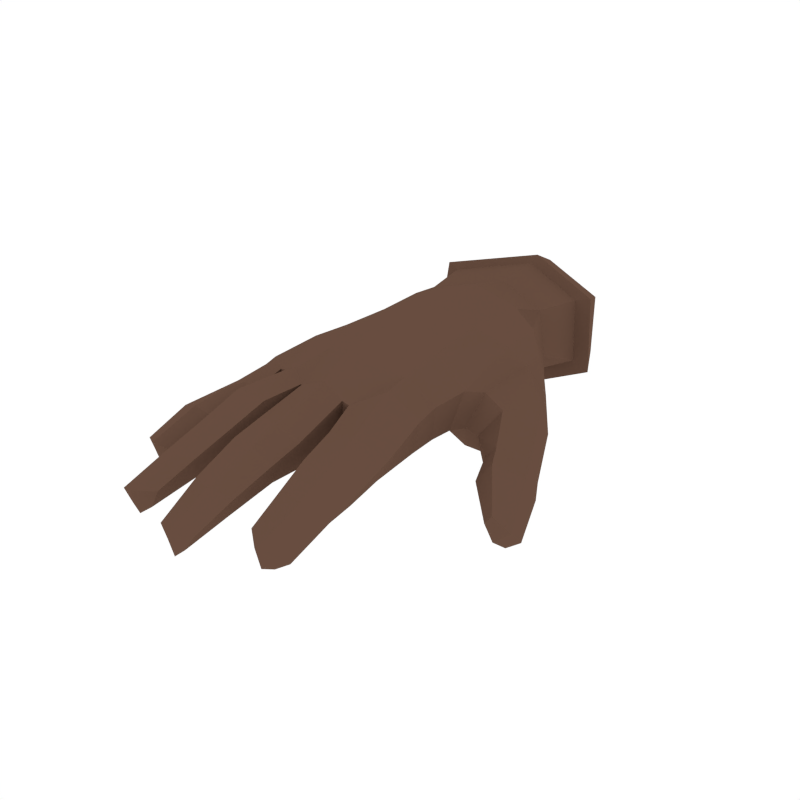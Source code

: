 # Source: Glove.blend  (saved by Blender 2.79.0; exported with 4.5.12 LTS)
import bpy
from mathutils import Matrix  # noqa: F401  (used for matrix-valued properties, if any)

bpy.ops.wm.read_factory_settings(use_empty=True)
scene = bpy.context.scene
scene.name = 'Scene'

# ---- collections
col_collection_1 = bpy.data.collections.new('Collection 1'); scene.collection.children.link(col_collection_1)

# ---- materials (node trees are filled in below, after node groups)
mat_brown = bpy.data.materials.new('Brown')
mat_brown.alpha_threshold = 0.0
mat_brown.diffuse_color = (0.1376, 0.07494, 0.05109, 1.0)
mat_brown.roughness = 0.5

# ---- material node trees

# ---- world
world_world = bpy.data.worlds.new('World'); scene.world = world_world
world_world.color = (1.0, 1.0, 1.0)
world_world.use_sun_shadow = False
world_world.sun_shadow_jitter_overblur = 0.0
world_world.cycles.sampling_method = 'NONE'
world_world.cycles.sample_map_resolution = 256

# ---- meshes
me_ncl1_29_000 = bpy.data.meshes.new('_ncl1_29.000')
me_ncl1_29_000.from_pydata([(0.06404, 0.1364, 0.1562), (-0.05729, -0.0439, 0.1438), (0.06857, -0.0537, 0.1332), (-0.04687, 0.1528, 0.1609), (-0.111, -0.02955, 0.1273), (-0.2082, 0.02805, 0.09938), (-0.1843, 0.1899, 0.1059), (0.1397, 0.06974, 0.08018), (-0.03213, 0.2688, 0.1706), (-0.1773, 0.2775, 0.1139), (0.2167, 0.1257, 0.05638), (0.1309, 0.02978, 0.02582), (0.1174, -0.03501, 0.0864), (0.1093, -0.08294, 0.01986), (0.09184, -0.2037, 0.09246), (0.1427, -0.1853, 0.06166), (0.1135, -0.1765, 0.01277), (0.1778, 0.0676, 0.06004), (0.1559, 0.02918, 0.02048), (0.1437, 0.05636, -0.02485), (0.02957, -0.1459, 0.1051), (0.04454, -0.2077, 0.0881), (0.1049, -0.2693, 0.07653), (0.1497, -0.2568, 0.04571), (0.1194, -0.2446, 0.003373), (0.05412, -0.2744, 0.07266), (0.05595, -0.2615, 0.02828), (0.08944, -0.3214, -0.01381), (0.06609, -0.3231, 0.01453), (0.1197, -0.3135, -0.007849), (0.1472, -0.4013, -0.005491), (0.1202, -0.4066, -0.02397), (0.07956, -0.4064, -0.004943), (0.258, 0.03985, 0.01324), (0.2101, 0.00604, 0.02737), (0.1851, 0.01105, -0.0008195), (0.1888, 0.01262, -0.0423), (0.2614, 0.05579, -0.04156), (0.2153, 0.03317, -0.06191), (0.07707, -0.1062, 0.129), (0.1264, -0.08762, 0.08411), (-0.2469, 0.047, 0.06395), (-0.227, 0.1954, 0.07358), (0.03607, -0.1339, 0.05843), (0.07141, -0.4022, 0.02292), (0.1102, -0.03383, 0.02415), (0.06799, 0.02628, 0.1454), (-0.2322, 0.1136, 0.06516), (-0.1967, 0.0994, 0.1008), (-0.05369, 0.04815, 0.1552), (-0.2408, 0.04932, 0.02652), (0.06688, -0.09842, 0.0188), (-0.1231, -0.08103, 0.01836), (0.09934, -0.4135, -0.02905), (0.06148, -0.3282, 0.05167), (0.1484, -0.3176, 0.02414), (0.1074, -0.3375, 0.05073), (0.08179, -0.2527, -0.003371), (0.06827, -0.1868, 0.00852), (0.1116, -0.4304, 0.01724), (0.04112, -0.1936, 0.04111), (0.01531, -0.2446, 0.07384), (-0.03074, -0.2493, 0.09371), (0.003117, -0.2297, 0.02035), (-0.07623, -0.2381, 0.0861), (-0.07988, -0.1397, 0.1045), (-0.06963, -0.126, 0.05266), (-0.06592, -0.2277, 0.04927), (0.01438, -0.302, 0.05948), (-0.03028, -0.3037, 0.07695), (-0.0005575, -0.2903, 0.0188), (-0.07579, -0.294, 0.07383), (-0.06384, -0.2851, 0.03268), (-0.03109, -0.3805, -0.01199), (-0.05732, -0.3756, 0.01025), (-0.001883, -0.3808, 0.002391), (-0.006399, -0.4636, -0.01703), (0.01373, -0.4644, 0.01151), (-0.0635, -0.4591, 0.004313), (-0.04995, -0.4594, -0.01869), (-0.02684, -0.4674, -0.03493), (-0.06984, -0.3801, 0.04405), (0.01492, -0.3874, 0.03801), (-0.02681, -0.3948, 0.04867), (-0.03518, -0.2868, 0.006498), (-0.03793, -0.2266, 0.009899), (-0.02383, -0.4805, 0.01331), (-0.03619, -0.1323, 0.1222), (0.01452, -0.1447, 0.108), (0.009037, -0.1373, 0.05944), (-0.02677, -0.1091, 0.03486), (-0.09632, -0.2097, 0.09703), (-0.1418, -0.2068, 0.09604), (-0.1034, -0.1897, 0.03861), (-0.1814, -0.1881, 0.08376), (-0.1643, -0.0939, 0.08894), (-0.1594, -0.09354, 0.03286), (-0.1689, -0.1824, 0.0482), (-0.1006, -0.2566, 0.07993), (-0.1441, -0.2592, 0.08105), (-0.1099, -0.2449, 0.02711), (-0.1858, -0.2555, 0.05801), (-0.1706, -0.2449, 0.02212), (-0.1449, -0.3497, -0.01234), (-0.1704, -0.3473, 0.001128), (-0.119, -0.3452, 0.00626), (-0.1296, -0.4241, -0.01277), (-0.1108, -0.4232, 0.02307), (-0.1851, -0.432, 0.004176), (-0.1723, -0.4283, -0.01808), (-0.1487, -0.433, -0.02732), (-0.1844, -0.3544, 0.02974), (-0.1049, -0.3503, 0.05026), (-0.1447, -0.3641, 0.04871), (-0.1427, -0.2441, 0.003847), (-0.1344, -0.1813, 0.02186), (-0.1476, -0.447, 0.02054), (-0.13, -0.1027, 0.107), (-0.08801, -0.1334, 0.1005), (-0.09309, -0.1164, 0.04903), (-0.1923, -0.1481, 0.0575), (-0.2249, -0.1359, 0.06275), (-0.1876, -0.1222, -0.006138), (-0.2668, -0.1122, 0.04393), (-0.2625, -0.03906, 0.05425), (-0.2532, -0.04417, 0.01604), (-0.1948, -0.1726, 0.05346), (-0.231, -0.1682, 0.06365), (-0.2031, -0.1793, 0.004263), (-0.2738, -0.1577, 0.03909), (-0.2009, -0.2333, 0.04245), (-0.2411, -0.2335, 0.05058), (-0.2135, -0.2218, -0.006382), (-0.2827, -0.2214, 0.03279), (-0.2611, -0.1567, -0.0008423), (-0.2696, -0.2097, -0.006098), (-0.2334, -0.3023, -0.0237), (-0.2188, -0.3065, 0.0006422), (-0.2837, -0.3023, 0.003044), (-0.2735, -0.3002, -0.01861), (-0.2546, -0.3064, -0.03017), (-0.2419, -0.2167, -0.01664), (-0.2332, -0.171, -0.01494), (-0.2224, -0.1023, -0.01529), (-0.2577, -0.09741, 0.00234), (-0.2509, -0.3217, 0.01383), (-0.2291, -0.05422, 0.08107), (-0.1867, -0.0826, 0.08033), (-0.1882, -0.08351, 0.01643), (-0.2186, -0.04606, -0.01628), (-0.2068, 0.0271, -0.001904), (-0.2259, 0.1196, 0.02972), (-0.1893, 0.1028, -0.001058), (0.2089, 0.1645, -0.01469), (0.1589, 0.2305, 0.01845), (0.154, 0.149, -0.05908), (-0.2142, 0.1993, 0.03038), (-0.01929, 0.1552, -0.02242), (0.07478, 0.1148, -0.05762), (0.005579, 0.3026, -0.02072), (-0.09443, 0.3061, -0.001302), (0.1126, 0.2036, -0.06159), (-0.01247, -0.0121, 0.005067), (0.05234, -0.02122, 0.003093), (0.01932, 0.08601, -0.00174), (0.07562, 0.04546, 0.003431), (0.1141, 0.2455, 0.1294), (0.1505, 0.1751, 0.09341), (0.1242, 0.03297, 0.09132), (0.2735, 0.00094, -0.004638), (0.2789, 0.02474, -0.05323), (0.2355, 0.001307, -0.07328), (0.2281, -0.03021, 0.01964), (0.2009, -0.03584, -0.01899), (0.3136, -0.06632, -0.07323), (0.2971, -0.08517, -0.08026), (0.2721, -0.1094, -0.03266), (0.2847, -0.1072, -0.01586), (0.2889, -0.1092, -0.06053), (0.2078, -0.03033, -0.05849), (0.3145, -0.09691, -0.04066), (0.07443, 0.3285, 0.128), (0.06994, 0.2572, 0.1527), (-0.1733, 0.3286, 0.1119), (-0.02316, 0.3477, 0.1559), (-0.2053, 0.2727, 0.06957), (0.113, 0.008404, 0.02395), (0.109, 0.05885, -0.02673), (0.03557, 0.167, -0.06779), (-0.03284, 0.2347, -0.02653), (0.02691, 0.2311, -0.05768), (0.1222, 0.1555, 0.1296), (-0.1676, 0.2737, 0.01338), (0.1218, 0.2799, 0.02925), (0.06665, 0.2637, -0.04125), (0.1377, 0.2339, 0.08782), (0.09481, 0.321, 0.04196), (-0.1803, 0.3226, 0.05712), (-0.1369, 0.2262, -0.009384), (-0.1759, 0.1714, -0.006713), (0.08261, 0.4472, 0.02626), (0.1117, 0.3966, 0.01257), (0.07678, 0.4582, 0.1101), (0.09971, 0.4089, 0.1291), (-0.00979, 0.464, 0.1468), (-0.01249, 0.4254, 0.1718), (-0.1434, 0.4594, 0.1077), (-0.177, 0.41, 0.125), (-0.1505, 0.4527, 0.04705), (-0.188, 0.4042, 0.03063), (0.01889, 0.4458, 0.0008053), (0.01751, 0.3952, -0.03181), (0.1164, 0.4535, 0.01309), (0.1431, 0.4006, -0.003701), (0.1286, 0.4154, 0.1367), (0.1089, 0.4677, 0.1204), (0.03478, 0.4517, -0.01921), (0.0297, 0.399, -0.05705), (-0.006229, 0.4352, 0.1879), (-0.001908, 0.4753, 0.1673), (-0.2035, 0.4169, 0.1319), (-0.1727, 0.4693, 0.1176), (-0.217, 0.4099, 0.01766), (-0.1819, 0.4606, 0.03939), (0.05728, 0.309, 0.07787), (0.06133, 0.3012, 0.01858), (0.01632, 0.3002, 0.0007589), (-0.003717, 0.3132, 0.1038), (-0.09761, 0.3099, 0.07636), (-0.1027, 0.3051, 0.03301)], [], [(1, 2, 46, 49), (3, 8, 9, 6), (95, 117, 4, 5, 146, 147), (7, 168, 186, 11), (0, 182, 8, 3), (183, 207, 209, 197), (7, 17, 10, 167), (40, 15, 16, 13), (14, 39, 20, 21), (11, 18, 17, 7), (18, 35, 34, 17), (19, 36, 35, 18), (10, 33, 37, 153), (153, 37, 38, 155), (155, 38, 36, 19), (43, 60, 21, 20), (51, 58, 60, 43), (15, 23, 24, 16), (21, 25, 22, 14), (60, 26, 25, 21), (60, 58, 57, 26), (56, 59, 30, 55), (54, 44, 59, 56), (28, 32, 44, 54), (181, 182, 166, 196), (3, 6, 48, 49), (10, 153, 154, 167), (28, 27, 53, 32), (29, 31, 53, 27), (23, 22, 56, 55), (22, 25, 54, 56), (2, 39, 40, 12), (88, 20, 39, 2, 1, 87), (15, 40, 39, 14), (65, 87, 1, 4, 117, 118), (48, 47, 41, 5), (5, 41, 124, 146), (89, 43, 20, 88), (24, 23, 55, 29), (27, 28, 26, 57), (55, 30, 31, 29), (57, 58, 16, 24), (13, 16, 58, 51), (31, 30, 59, 53), (43, 89, 90, 51), (118, 119, 66, 65), (47, 48, 6, 42), (183, 9, 8, 184), (47, 151, 50, 41), (41, 50, 125, 124), (42, 156, 151, 47), (148, 96, 95, 147), (40, 13, 45, 12), (13, 51, 163, 45), (51, 90, 162, 163), (90, 66, 119, 52), (25, 26, 28, 54), (24, 29, 27, 57), (61, 88, 87, 62), (32, 53, 59, 44), (88, 61, 63, 89), (62, 87, 65, 64), (66, 67, 64, 65), (90, 85, 67, 66), (61, 68, 70, 63), (64, 71, 69, 62), (67, 72, 71, 64), (67, 85, 84, 72), (83, 86, 77, 82), (81, 78, 86, 83), (74, 79, 78, 81), (74, 73, 80, 79), (82, 77, 76, 75), (68, 69, 83, 82), (69, 71, 81, 83), (70, 75, 73, 84), (73, 74, 72, 84), (75, 76, 80, 73), (84, 85, 63, 70), (89, 63, 85, 90), (76, 77, 86, 80), (71, 72, 74, 81), (70, 68, 82, 75), (14, 22, 23, 15), (91, 118, 117, 92), (79, 80, 86, 78), (118, 91, 93, 119), (92, 117, 95, 94), (96, 97, 94, 95), (52, 115, 97, 96), (91, 98, 100, 93), (94, 101, 99, 92), (97, 102, 101, 94), (97, 115, 114, 102), (112, 107, 106, 105), (113, 116, 107, 112), (111, 108, 116, 113), (104, 109, 108, 111), (104, 103, 110, 109), (100, 98, 112, 105), (98, 99, 113, 112), (105, 106, 110, 103), (103, 104, 102, 114), (101, 102, 104, 111), (114, 115, 93, 100), (119, 93, 115, 52), (106, 107, 116, 110), (130, 137, 136, 132), (99, 101, 111, 113), (100, 105, 103, 114), (62, 69, 68, 61), (120, 147, 146, 121), (109, 110, 116, 108), (147, 120, 122, 148), (121, 146, 124, 123), (125, 144, 123, 124), (149, 143, 144, 125), (120, 126, 128, 122), (123, 129, 127, 121), (134, 129, 123, 144), (134, 144, 143, 142), (127, 131, 130, 126), (126, 130, 132, 128), (129, 133, 131, 127), (134, 135, 133, 129), (131, 145, 137, 130), (133, 138, 145, 131), (135, 139, 138, 133), (135, 141, 140, 139), (140, 141, 132, 136), (141, 135, 134, 142), (142, 143, 122, 128), (148, 122, 143, 149), (136, 137, 145, 140), (132, 141, 142, 128), (92, 99, 98, 91), (121, 127, 126, 120), (139, 140, 145, 138), (148, 149, 52, 96), (162, 150, 152, 164), (150, 149, 125, 50), (165, 187, 11, 186), (192, 160, 159, 189, 198), (50, 151, 152, 150), (187, 158, 155, 19), (158, 187, 165, 164), (161, 194, 193, 154), (157, 188, 158, 164), (211, 159, 160, 197, 209), (162, 164, 165, 163), (186, 45, 163, 165), (46, 0, 3, 49), (191, 0, 46, 168), (168, 46, 2, 12), (202, 200, 225, 224), (37, 170, 171, 38), (34, 172, 169, 33), (35, 173, 172, 34), (35, 36, 179, 173), (171, 170, 174, 175), (180, 169, 172, 177), (172, 173, 176, 177), (178, 176, 173, 179), (171, 175, 178, 179), (179, 36, 38, 171), (175, 174, 180, 178), (17, 34, 33, 10), (176, 178, 180, 177), (183, 184, 205, 207), (0, 191, 166, 182), (201, 203, 181, 196), (160, 192, 185, 197), (184, 8, 182, 181), (42, 6, 9, 185), (11, 187, 19, 18), (168, 12, 45, 186), (157, 189, 190, 188), (7, 167, 191, 168), (156, 192, 198, 199), (189, 159, 194, 190), (191, 167, 195, 166), (156, 42, 185, 192), (198, 189, 157, 199), (199, 152, 151, 156), (158, 188, 161, 155), (188, 190, 194, 161), (154, 153, 155, 161), (194, 159, 196, 193), (195, 167, 154, 193), (195, 193, 196, 166), (185, 9, 183, 197), (157, 164, 152, 199), (170, 169, 180, 174), (162, 90, 52, 149, 150), (49, 48, 5, 4, 1), (205, 184, 181, 203), (206, 208, 223, 221), (203, 201, 213, 214), (210, 200, 212, 216), (205, 203, 214, 218), (211, 209, 222, 217), (207, 205, 218, 220), (201, 196, 159, 211), (213, 212, 215, 214), (212, 213, 217, 216), (214, 215, 219, 218), (218, 219, 221, 220), (220, 221, 223, 222), (216, 217, 222, 223), (204, 206, 221, 219), (202, 204, 219, 215), (208, 210, 216, 223), (201, 211, 217, 213), (209, 207, 220, 222), (200, 202, 215, 212), (225, 226, 229, 228, 227, 224), (206, 204, 227, 228), (208, 206, 228, 229), (200, 210, 226, 225), (204, 202, 224, 227), (210, 208, 229, 226), (33, 169, 170, 37)])
_uv = me_ncl1_29_000.uv_layers.new(name='Texture_Projection1')
_uv.uv.foreach_set('vector', [0.0, 0.0, 0.0, 0.0, 0.0, 0.0, 0.0, 0.0, 0.0, 0.0, 0.0, 0.0, 0.0, 0.0, 0.0, 0.0, 0.0, 0.0, 0.0, 0.0, 0.0, 0.0, 0.0, 0.0, 0.0, 0.0, 0.0, 0.0, 0.0, 0.0, 0.0, 0.0, 0.0, 0.0, 0.0, 0.0, 0.0, 0.0, 0.0, 0.0, 0.0, 0.0, 0.0, 0.0, 0.0, 0.0, 0.0, 0.0, 0.0, 0.0, 0.0, 0.0, 0.0, 0.0, 0.0, 0.0, 0.0, 0.0, 0.0, 0.0, 0.0, 0.0, 0.0, 0.0, 0.0, 0.0, 0.0, 0.0, 0.0, 0.0, 0.0, 0.0, 0.0, 0.0, 0.0, 0.0, 0.0, 0.0, 0.0, 0.0, 0.0, 0.0, 0.0, 0.0, 0.0, 0.0, 0.0, 0.0, 0.0, 0.0, 0.0, 0.0, 0.0, 0.0, 0.0, 0.0, 0.0, 0.0, 0.0, 0.0, 0.0, 0.0, 0.0, 0.0, 0.0, 0.0, 0.0, 0.0, 0.0, 0.0, 0.0, 0.0, 0.0, 0.0, 0.0, 0.0, 0.0, 0.0, 0.0, 0.0, 0.0, 0.0, 0.0, 0.0, 0.0, 0.0, 0.0, 0.0, 0.0, 0.0, 0.0, 0.0, 0.0, 0.0, 0.0, 0.0, 0.0, 0.0, 0.0, 0.0, 0.0, 0.0, 0.0, 0.0, 0.0, 0.0, 0.0, 0.0, 0.0, 0.0, 0.0, 0.0, 0.0, 0.0, 0.0, 0.0, 0.0, 0.0, 0.0, 0.0, 0.0, 0.0, 0.0, 0.0, 0.0, 0.0, 0.0, 0.0, 0.0, 0.0, 0.0, 0.0, 0.0, 0.0, 0.0, 0.0, 0.0, 0.0, 0.0, 0.0, 0.0, 0.0, 0.0, 0.0, 0.0, 0.0, 0.0, 0.0, 0.0, 0.0, 0.0, 0.0, 0.0, 0.0, 0.0, 0.0, 0.0, 0.0, 0.0, 0.0, 0.0, 0.0, 0.0, 0.0, 0.0, 0.0, 0.0, 0.0, 0.0, 0.0, 0.0, 0.0, 0.0, 0.0, 0.0, 0.0, 0.0, 0.0, 0.0, 0.0, 0.0, 0.0, 0.0, 0.0, 0.0, 0.0, 0.0, 0.0, 0.0, 0.0, 0.0, 0.0, 0.0, 0.0, 0.0, 0.0, 0.0, 0.0, 0.0, 0.0, 0.0, 0.0, 0.0, 0.0, 0.0, 0.0, 0.0, 0.0, 0.0, 0.0, 0.0, 0.0, 0.0, 0.0, 0.0, 0.0, 0.0, 0.0, 0.0, 0.0, 0.0, 0.0, 0.0, 0.0, 0.0, 0.0, 0.0, 0.0, 0.0, 0.0, 0.0, 0.0, 0.0, 0.0, 0.0, 0.0, 0.0, 0.0, 0.0, 0.0, 0.0, 0.0, 0.0, 0.0, 0.0, 0.0, 0.0, 0.0, 0.0, 0.0, 0.0, 0.0, 0.0, 0.0, 0.0, 0.0, 0.0, 0.0, 0.0, 0.0, 0.0, 0.0, 0.0, 0.0, 0.0, 0.0, 0.0, 0.0, 0.0, 0.0, 0.0, 0.0, 0.0, 0.0, 0.0, 0.0, 0.0, 0.0, 0.0, 0.0, 0.0, 0.0, 0.0, 0.0, 0.0, 0.0, 0.0, 0.0, 0.0, 0.0, 0.0, 0.0, 0.0, 0.0, 0.0, 0.0, 0.0, 0.0, 0.0, 0.0, 0.0, 0.0, 0.0, 0.0, 0.0, 0.0, 0.0, 0.0, 0.0, 0.0, 0.0, 0.0, 0.0, 0.0, 0.0, 0.0, 0.0, 0.0, 0.0, 0.0, 0.0, 0.0, 0.0, 0.0, 0.0, 0.0, 0.0, 0.0, 0.0, 0.0, 0.0, 0.0, 0.0, 0.0, 0.0, 0.0, 0.0, 0.0, 0.0, 0.0, 0.0, 0.0, 0.0, 0.0, 0.0, 0.0, 0.0, 0.0, 0.0, 0.0, 0.0, 0.0, 0.0, 0.0, 0.0, 0.0, 0.0, 0.0, 0.0, 0.0, 0.0, 0.0, 0.0, 0.0, 0.0, 0.0, 0.0, 0.0, 0.0, 0.0, 0.0, 0.0, 0.0, 0.0, 0.0, 0.0, 0.0, 0.0, 0.0, 0.0, 0.0, 0.0, 0.0, 0.0, 0.0, 0.0, 0.0, 0.0, 0.0, 0.0, 0.0, 0.0, 0.0, 0.0, 0.0, 0.0, 0.0, 0.0, 0.0, 0.0, 0.0, 0.0, 0.0, 0.0, 0.0, 0.0, 0.0, 0.0, 0.0, 0.0, 0.0, 0.0, 0.0, 0.0, 0.0, 0.0, 0.0, 0.0, 0.0, 0.0, 0.0, 0.0, 0.0, 0.0, 0.0, 0.0, 0.0, 0.0, 0.0, 0.0, 0.0, 0.0, 0.0, 0.0, 0.0, 0.0, 0.0, 0.0, 0.0, 0.0, 0.0, 0.0, 0.0, 0.0, 0.0, 0.0, 0.0, 0.0, 0.0, 0.0, 0.0, 0.0, 0.0, 0.0, 0.0, 0.0, 0.0, 0.0, 0.0, 0.0, 0.0, 0.0, 0.0, 0.0, 0.0, 0.0, 0.0, 0.0, 0.0, 0.0, 0.0, 0.0, 0.0, 0.0, 0.0, 0.0, 0.0, 0.0, 0.0, 0.0, 0.0, 0.0, 0.0, 0.0, 0.0, 0.0, 0.0, 0.0, 0.0, 0.0, 0.0, 0.0, 0.0, 0.0, 0.0, 0.0, 0.0, 0.0, 0.0, 0.0, 0.0, 0.0, 0.0, 0.0, 0.0, 0.0, 0.0, 0.0, 0.0, 0.0, 0.0, 0.0, 0.0, 0.0, 0.0, 0.0, 0.0, 0.0, 0.0, 0.0, 0.0, 0.0, 0.0, 0.0, 0.0, 0.0, 0.0, 0.0, 0.0, 0.0, 0.0, 0.0, 0.0, 0.0, 0.0, 0.0, 0.0, 0.0, 0.0, 0.0, 0.0, 0.0, 0.0, 0.0, 0.0, 0.0, 0.0, 0.0, 0.0, 0.0, 0.0, 0.0, 0.0, 0.0, 0.0, 0.0, 0.0, 0.0, 0.0, 0.0, 0.0, 0.0, 0.0, 0.0, 0.0, 0.0, 0.0, 0.0, 0.0, 0.0, 0.0, 0.0, 0.0, 0.0, 0.0, 0.0, 0.0, 0.0, 0.0, 0.0, 0.0, 0.0, 0.0, 0.0, 0.0, 0.0, 0.0, 0.0, 0.0, 0.0, 0.0, 0.0, 0.0, 0.0, 0.0, 0.0, 0.0, 0.0, 0.0, 0.0, 0.0, 0.0, 0.0, 0.0, 0.0, 0.0, 0.0, 0.0, 0.0, 0.0, 0.0, 0.0, 0.0, 0.0, 0.0, 0.0, 0.0, 0.0, 0.0, 0.0, 0.0, 0.0, 0.0, 0.0, 0.0, 0.0, 0.0, 0.0, 0.0, 0.0, 0.0, 0.0, 0.0, 0.0, 0.0, 0.0, 0.0, 0.0, 0.0, 0.0, 0.0, 0.0, 0.0, 0.0, 0.0, 0.0, 0.0, 0.0, 0.0, 0.0, 0.0, 0.0, 0.0, 0.0, 0.0, 0.0, 0.0, 0.0, 0.0, 0.0, 0.0, 0.0, 0.0, 0.0, 0.0, 0.0, 0.0, 0.0, 0.0, 0.0, 0.0, 0.0, 0.0, 0.0, 0.0, 0.0, 0.0, 0.0, 0.0, 0.0, 0.0, 0.0, 0.0, 0.0, 0.0, 0.0, 0.0, 0.0, 0.0, 0.0, 0.0, 0.0, 0.0, 0.0, 0.0, 0.0, 0.0, 0.0, 0.0, 0.0, 0.0, 0.0, 0.0, 0.0, 0.0, 0.0, 0.0, 0.0, 0.0, 0.0, 0.0, 0.0, 0.0, 0.0, 0.0, 0.0, 0.0, 0.0, 0.0, 0.0, 0.0, 0.0, 0.0, 0.0, 0.0, 0.0, 0.0, 0.0, 0.0, 0.0, 0.0, 0.0, 0.0, 0.0, 0.0, 0.0, 0.0, 0.0, 0.0, 0.0, 0.0, 0.0, 0.0, 0.0, 0.0, 0.0, 0.0, 0.0, 0.0, 0.0, 0.0, 0.0, 0.0, 0.0, 0.0, 0.0, 0.0, 0.0, 0.0, 0.0, 0.0, 0.0, 0.0, 0.0, 0.0, 0.0, 0.0, 0.0, 0.0, 0.0, 0.0, 0.0, 0.0, 0.0, 0.0, 0.0, 0.0, 0.0, 0.0, 0.0, 0.0, 0.0, 0.0, 0.0, 0.0, 0.0, 0.0, 0.0, 0.0, 0.0, 0.0, 0.0, 0.0, 0.0, 0.0, 0.0, 0.0, 0.0, 0.0, 0.0, 0.0, 0.0, 0.0, 0.0, 0.0, 0.0, 0.0, 0.0, 0.0, 0.0, 0.0, 0.0, 0.0, 0.0, 0.0, 0.0, 0.0, 0.0, 0.0, 0.0, 0.0, 0.0, 0.0, 0.0, 0.0, 0.0, 0.0, 0.0, 0.0, 0.0, 0.0, 0.0, 0.0, 0.0, 0.0, 0.0, 0.0, 0.0, 0.0, 0.0, 0.0, 0.0, 0.0, 0.0, 0.0, 0.0, 0.0, 0.0, 0.0, 0.0, 0.0, 0.0, 0.0, 0.0, 0.0, 0.0, 0.0, 0.0, 0.0, 0.0, 0.0, 0.0, 0.0, 0.0, 0.0, 0.0, 0.0, 0.0, 0.0, 0.0, 0.0, 0.0, 0.0, 0.0, 0.0, 0.0, 0.0, 0.0, 0.0, 0.0, 0.0, 0.0, 0.0, 0.0, 0.0, 0.0, 0.0, 0.0, 0.0, 0.0, 0.0, 0.0, 0.0, 0.0, 0.0, 0.0, 0.0, 0.0, 0.0, 0.0, 0.0, 0.0, 0.0, 0.0, 0.0, 0.0, 0.0, 0.0, 0.0, 0.0, 0.0, 0.0, 0.0, 0.0, 0.0, 0.0, 0.0, 0.0, 0.0, 0.0, 0.0, 0.0, 0.0, 0.0, 0.0, 0.0, 0.0, 0.0, 0.0, 0.0, 0.0, 0.0, 0.0, 0.0, 0.0, 0.0, 0.0, 0.0, 0.0, 0.0, 0.0, 0.0, 0.0, 0.0, 0.0, 0.0, 0.0, 0.0, 0.0, 0.0, 0.0, 0.0, 0.0, 0.0, 0.0, 0.0, 0.0, 0.0, 0.0, 0.0, 0.0, 0.0, 0.0, 0.0, 0.0, 0.0, 0.0, 0.0, 0.0, 0.0, 0.0, 0.0, 0.0, 0.0, 0.0, 0.0, 0.0, 0.0, 0.0, 0.0, 0.0, 0.0, 0.0, 0.0, 0.0, 0.0, 0.0, 0.0, 0.0, 0.0, 0.0, 0.0, 0.0, 0.0, 0.0, 0.0, 0.0, 0.0, 0.0, 0.0, 0.0, 0.0, 0.0, 0.0, 0.0, 0.0, 0.0, 0.0, 0.0, 0.0, 0.0, 0.0, 0.0, 0.0, 0.0, 0.0, 0.0, 0.0, 0.0, 0.0, 0.0, 0.0, 0.0, 0.0, 0.0, 0.0, 0.0, 0.0, 0.0, 0.0, 0.0, 0.0, 0.0, 0.0, 0.0, 0.0, 0.0, 0.0, 0.0, 0.0, 0.0, 0.0, 0.0, 0.0, 0.0, 0.0, 0.0, 0.0, 0.0, 0.0, 0.0, 0.0, 0.0, 0.0, 0.0, 0.0, 0.0, 0.0, 0.0, 0.0, 0.0, 0.0, 0.0, 0.0, 0.0, 0.0, 0.0, 0.0, 0.0, 0.0, 0.0, 0.0, 0.0, 0.0, 0.0, 0.0, 0.0, 0.0, 0.0, 0.0, 0.0, 0.0, 0.0, 0.0, 0.0, 0.0, 0.0, 0.0, 0.0, 0.0, 0.0, 0.0, 0.0, 0.0, 0.0, 0.0, 0.0, 0.0, 0.0, 0.0, 0.0, 0.0, 0.0, 0.0, 0.0, 0.0, 0.0, 0.0, 0.0, 0.0, 0.0, 0.0, 0.0, 0.0, 0.0, 0.0, 0.0, 0.0, 0.0, 0.0, 0.0, 0.0, 0.0, 0.0, 0.0, 0.0, 0.0, 0.0, 0.0, 0.0, 0.0, 0.0, 0.0, 0.0, 0.0, 0.0, 0.0, 0.0, 0.0, 0.0, 0.0, 0.0, 0.0, 0.0, 0.0, 0.0, 0.0, 0.0, 0.0, 0.0, 0.0, 0.0, 0.0, 0.0, 0.0, 0.0, 0.0, 0.0, 0.0, 0.0, 0.0, 0.0, 0.0, 0.0, 0.0, 0.0, 0.0, 0.0, 0.0, 0.0, 0.0, 0.0, 0.0, 0.0, 0.0, 0.0, 0.0, 0.0, 0.0, 0.0, 0.0, 0.0, 0.0, 0.0, 0.0, 0.0, 0.0, 0.0, 0.0, 0.0, 0.0, 0.0, 0.0, 0.0, 0.0, 0.0, 0.0, 0.0, 0.0, 0.0, 0.0, 0.0, 0.0, 0.0, 0.0, 0.0, 0.0, 0.0, 0.0, 0.0, 0.0, 0.0, 0.0, 0.0, 0.0, 0.0, 0.0, 0.0, 0.0, 0.0, 0.0, 0.0, 0.0, 0.0, 0.0, 0.0, 0.0, 0.0, 0.0, 0.0, 0.0, 0.0, 0.0, 0.0, 0.0, 0.0, 0.0, 0.0, 0.0, 0.0, 0.0, 0.0, 0.0, 0.0, 0.0, 0.0, 0.0, 0.0, 0.0, 0.0, 0.0, 0.0, 0.0, 0.0, 0.0, 0.0, 0.0, 0.0, 0.0, 0.0, 0.0, 0.0, 0.0, 0.0, 0.0, 0.0, 0.0, 0.0, 0.0, 0.0, 0.0, 0.0, 0.0, 0.0, 0.0, 0.0, 0.0, 0.0, 0.0, 0.0, 0.0, 0.0, 0.0, 0.0, 0.0, 0.0, 0.0, 0.0, 0.0, 0.0, 0.0, 0.0, 0.0, 0.0, 0.0, 0.0, 0.0, 0.0, 0.0, 0.0, 0.0, 0.0, 0.0, 0.0, 0.0, 0.0, 0.0, 0.0, 0.0, 0.0, 0.0, 0.0, 0.0, 0.0, 0.0, 0.0, 0.0, 0.0, 0.0, 0.0, 0.0, 0.0, 0.0, 0.0, 0.0, 0.0, 0.0, 0.0, 0.0, 0.0, 0.0, 0.0, 0.0, 0.0, 0.0, 0.0, 0.0, 0.0, 0.0, 0.0, 0.0, 0.0, 0.0, 0.0, 0.0, 0.0, 0.0, 0.0, 0.0, 0.0, 0.0, 0.0, 0.0, 0.0, 0.0, 0.0, 0.0, 0.0, 0.0, 0.0, 0.0, 0.0, 0.0, 0.0, 0.0, 0.0, 0.0, 0.0, 0.0, 0.0, 0.0, 0.0, 0.0, 0.0, 0.0, 0.0, 0.0, 0.0, 0.0, 0.0, 0.0, 0.0, 0.0, 0.0, 0.0, 0.0, 0.0, 0.0, 0.0, 0.0, 0.0, 0.0, 0.0, 0.0, 0.0, 0.0, 0.0, 0.0, 0.0, 0.0, 0.0, 0.0, 0.0, 0.0, 0.0, 0.0, 0.0, 0.0, 0.0, 0.0, 0.0, 0.0, 0.0, 0.0, 0.0, 0.0, 0.0, 0.0, 0.0, 0.0, 0.0, 0.0, 0.0, 0.0, 0.0, 0.0, 0.0, 0.0, 0.0, 0.0, 0.0, 0.0, 0.0, 0.0, 0.0, 0.0, 0.0, 0.0, 0.0, 0.0, 0.0, 0.0, 0.0, 0.0, 0.0, 0.0, 0.0, 0.0, 0.0, 0.0, 0.0, 0.0, 0.0, 0.0, 0.0, 0.0, 0.0, 0.0, 0.0, 0.0, 0.0, 0.0, 0.0, 0.0, 0.0, 0.0, 0.0, 0.0, 0.0, 0.0, 0.0, 0.0, 0.0, 0.0, 0.0, 0.0, 0.0, 0.0, 0.0, 0.0, 0.0, 0.0, 0.0, 0.0, 0.0, 0.0, 0.0, 0.0, 0.0, 0.0, 0.0, 0.0, 0.0, 0.0, 0.0, 0.0, 0.0, 0.0, 0.0, 0.0, 0.0, 0.0, 0.0, 0.0, 0.0, 0.0, 0.0, 0.0, 0.0, 0.0, 0.0, 0.0, 0.0, 0.0, 0.0, 0.0, 0.0, 0.0, 0.0, 0.0, 0.0, 0.0, 0.0, 0.0, 0.0, 0.0, 0.0, 0.0, 0.0, 0.0, 0.0, 0.0, 0.0, 0.0, 0.0, 0.0, 0.0, 0.0, 0.0, 0.0, 0.0, 0.0, 0.0, 0.0, 0.0, 0.0, 0.0, 0.0, 0.0, 0.0, 0.0, 0.0, 0.0, 0.0, 0.0, 0.0, 0.0, 0.0, 0.0, 0.0, 0.0, 0.0, 0.0, 0.0, 0.0, 0.0, 0.0, 0.0, 0.0, 0.0, 0.0, 0.0, 0.0, 0.0, 0.0, 0.0, 0.0, 0.0, 0.0, 0.0, 0.0, 0.0, 0.0, 0.0, 0.0, 0.0, 0.0, 0.0, 0.0, 0.0, 0.0, 0.0, 0.0, 0.0, 0.0, 0.0, 0.0, 0.0, 0.0, 0.0, 0.0, 0.0, 0.0, 0.0, 0.0, 0.0, 0.0, 0.0, 0.0, 0.0, 0.0, 0.0, 0.0, 0.0, 0.0, 0.0, 0.0, 0.0, 0.0, 0.0, 0.0, 0.0, 0.0, 0.0, 0.0, 0.0, 0.0, 0.0, 0.0, 0.0, 0.0, 0.0, 0.0, 0.0, 0.0, 0.0, 0.0, 0.0, 0.0, 0.0, 0.0, 0.0, 0.0, 0.0, 0.0, 0.0, 0.0, 0.0, 0.0, 0.0, 0.0, 0.0, 0.0, 0.0, 0.0, 0.0, 0.0, 0.0, 0.0, 0.0, 0.0, 0.0, 0.0, 0.0, 0.0, 0.0, 0.0, 0.0, 0.0, 0.0, 0.0, 0.0, 0.0, 0.0, 0.0, 0.0, 0.0, 0.0, 0.0, 0.0, 0.0, 0.0, 0.0, 0.0, 0.0, 0.0, 0.0, 0.0, 0.0, 0.0, 0.0, 0.0, 0.0, 0.0, 0.0, 0.0, 0.0, 0.0, 0.0, 0.0, 0.0, 0.0, 0.0, 0.0, 0.0, 0.0, 0.0, 0.0, 0.0, 0.0, 0.0, 0.0, 0.0, 0.0, 0.0, 0.0, 0.0, 0.0, 0.0, 0.0, 0.0, 0.0, 0.0, 0.0, 0.0, 0.0, 0.0, 0.0, 0.0, 0.0, 0.0, 0.0, 0.0, 0.0, 0.0, 0.0, 0.0, 0.0, 0.0, 0.0, 0.0, 0.0, 0.0, 0.0, 0.0, 0.0, 0.0, 0.0, 0.0, 0.0, 0.0, 0.0, 0.0, 0.0, 0.0, 0.0, 0.0, 0.0, 0.0, 0.0])
_uv.active_render = True
_uv = me_ncl1_29_000.uv_layers.new(name='Texture_Projection')
_uv.uv.foreach_set('vector', [0.0, 0.0, 0.0, 0.0, 0.0, 0.0, 0.0, 0.0, 0.0, 0.0, 0.0, 0.0, 0.0, 0.0, 0.0, 0.0, 0.0, 0.0, 0.0, 0.0, 0.0, 0.0, 0.0, 0.0, 0.0, 0.0, 0.0, 0.0, 0.0, 0.0, 0.0, 0.0, 0.0, 0.0, 0.0, 0.0, 0.0, 0.0, 0.0, 0.0, 0.0, 0.0, 0.0, 0.0, 0.0, 0.0, 0.0, 0.0, 0.0, 0.0, 0.0, 0.0, 0.0, 0.0, 0.0, 0.0, 0.0, 0.0, 0.0, 0.0, 0.0, 0.0, 0.0, 0.0, 0.0, 0.0, 0.0, 0.0, 0.0, 0.0, 0.0, 0.0, 0.0, 0.0, 0.0, 0.0, 0.0, 0.0, 0.0, 0.0, 0.0, 0.0, 0.0, 0.0, 0.0, 0.0, 0.0, 0.0, 0.0, 0.0, 0.0, 0.0, 0.0, 0.0, 0.0, 0.0, 0.0, 0.0, 0.0, 0.0, 0.0, 0.0, 0.0, 0.0, 0.0, 0.0, 0.0, 0.0, 0.0, 0.0, 0.0, 0.0, 0.0, 0.0, 0.0, 0.0, 0.0, 0.0, 0.0, 0.0, 0.0, 0.0, 0.0, 0.0, 0.0, 0.0, 0.0, 0.0, 0.0, 0.0, 0.0, 0.0, 0.0, 0.0, 0.0, 0.0, 0.0, 0.0, 0.0, 0.0, 0.0, 0.0, 0.0, 0.0, 0.0, 0.0, 0.0, 0.0, 0.0, 0.0, 0.0, 0.0, 0.0, 0.0, 0.0, 0.0, 0.0, 0.0, 0.0, 0.0, 0.0, 0.0, 0.0, 0.0, 0.0, 0.0, 0.0, 0.0, 0.0, 0.0, 0.0, 0.0, 0.0, 0.0, 0.0, 0.0, 0.0, 0.0, 0.0, 0.0, 0.0, 0.0, 0.0, 0.0, 0.0, 0.0, 0.0, 0.0, 0.0, 0.0, 0.0, 0.0, 0.0, 0.0, 0.0, 0.0, 0.0, 0.0, 0.0, 0.0, 0.0, 0.0, 0.0, 0.0, 0.0, 0.0, 0.0, 0.0, 0.0, 0.0, 0.0, 0.0, 0.0, 0.0, 0.0, 0.0, 0.0, 0.0, 0.0, 0.0, 0.0, 0.0, 0.0, 0.0, 0.0, 0.0, 0.0, 0.0, 0.0, 0.0, 0.0, 0.0, 0.0, 0.0, 0.0, 0.0, 0.0, 0.0, 0.0, 0.0, 0.0, 0.0, 0.0, 0.0, 0.0, 0.0, 0.0, 0.0, 0.0, 0.0, 0.0, 0.0, 0.0, 0.0, 0.0, 0.0, 0.0, 0.0, 0.0, 0.0, 0.0, 0.0, 0.0, 0.0, 0.0, 0.0, 0.0, 0.0, 0.0, 0.0, 0.0, 0.0, 0.0, 0.0, 0.0, 0.0, 0.0, 0.0, 0.0, 0.0, 0.0, 0.0, 0.0, 0.0, 0.0, 0.0, 0.0, 0.0, 0.0, 0.0, 0.0, 0.0, 0.0, 0.0, 0.0, 0.0, 0.0, 0.0, 0.0, 0.0, 0.0, 0.0, 0.0, 0.0, 0.0, 0.0, 0.0, 0.0, 0.0, 0.0, 0.0, 0.0, 0.0, 0.0, 0.0, 0.0, 0.0, 0.0, 0.0, 0.0, 0.0, 0.0, 0.0, 0.0, 0.0, 0.0, 0.0, 0.0, 0.0, 0.0, 0.0, 0.0, 0.0, 0.0, 0.0, 0.0, 0.0, 0.0, 0.0, 0.0, 0.0, 0.0, 0.0, 0.0, 0.0, 0.0, 0.0, 0.0, 0.0, 0.0, 0.0, 0.0, 0.0, 0.0, 0.0, 0.0, 0.0, 0.0, 0.0, 0.0, 0.0, 0.0, 0.0, 0.0, 0.0, 0.0, 0.0, 0.0, 0.0, 0.0, 0.0, 0.0, 0.0, 0.0, 0.0, 0.0, 0.0, 0.0, 0.0, 0.0, 0.0, 0.0, 0.0, 0.0, 0.0, 0.0, 0.0, 0.0, 0.0, 0.0, 0.0, 0.0, 0.0, 0.0, 0.0, 0.0, 0.0, 0.0, 0.0, 0.0, 0.0, 0.0, 0.0, 0.0, 0.0, 0.0, 0.0, 0.0, 0.0, 0.0, 0.0, 0.0, 0.0, 0.0, 0.0, 0.0, 0.0, 0.0, 0.0, 0.0, 0.0, 0.0, 0.0, 0.0, 0.0, 0.0, 0.0, 0.0, 0.0, 0.0, 0.0, 0.0, 0.0, 0.0, 0.0, 0.0, 0.0, 0.0, 0.0, 0.0, 0.0, 0.0, 0.0, 0.0, 0.0, 0.0, 0.0, 0.0, 0.0, 0.0, 0.0, 0.0, 0.0, 0.0, 0.0, 0.0, 0.0, 0.0, 0.0, 0.0, 0.0, 0.0, 0.0, 0.0, 0.0, 0.0, 0.0, 0.0, 0.0, 0.0, 0.0, 0.0, 0.0, 0.0, 0.0, 0.0, 0.0, 0.0, 0.0, 0.0, 0.0, 0.0, 0.0, 0.0, 0.0, 0.0, 0.0, 0.0, 0.0, 0.0, 0.0, 0.0, 0.0, 0.0, 0.0, 0.0, 0.0, 0.0, 0.0, 0.0, 0.0, 0.0, 0.0, 0.0, 0.0, 0.0, 0.0, 0.0, 0.0, 0.0, 0.0, 0.0, 0.0, 0.0, 0.0, 0.0, 0.0, 0.0, 0.0, 0.0, 0.0, 0.0, 0.0, 0.0, 0.0, 0.0, 0.0, 0.0, 0.0, 0.0, 0.0, 0.0, 0.0, 0.0, 0.0, 0.0, 0.0, 0.0, 0.0, 0.0, 0.0, 0.0, 0.0, 0.0, 0.0, 0.0, 0.0, 0.0, 0.0, 0.0, 0.0, 0.0, 0.0, 0.0, 0.0, 0.0, 0.0, 0.0, 0.0, 0.0, 0.0, 0.0, 0.0, 0.0, 0.0, 0.0, 0.0, 0.0, 0.0, 0.0, 0.0, 0.0, 0.0, 0.0, 0.0, 0.0, 0.0, 0.0, 0.0, 0.0, 0.0, 0.0, 0.0, 0.0, 0.0, 0.0, 0.0, 0.0, 0.0, 0.0, 0.0, 0.0, 0.0, 0.0, 0.0, 0.0, 0.0, 0.0, 0.0, 0.0, 0.0, 0.0, 0.0, 0.0, 0.0, 0.0, 0.0, 0.0, 0.0, 0.0, 0.0, 0.0, 0.0, 0.0, 0.0, 0.0, 0.0, 0.0, 0.0, 0.0, 0.0, 0.0, 0.0, 0.0, 0.0, 0.0, 0.0, 0.0, 0.0, 0.0, 0.0, 0.0, 0.0, 0.0, 0.0, 0.0, 0.0, 0.0, 0.0, 0.0, 0.0, 0.0, 0.0, 0.0, 0.0, 0.0, 0.0, 0.0, 0.0, 0.0, 0.0, 0.0, 0.0, 0.0, 0.0, 0.0, 0.0, 0.0, 0.0, 0.0, 0.0, 0.0, 0.0, 0.0, 0.0, 0.0, 0.0, 0.0, 0.0, 0.0, 0.0, 0.0, 0.0, 0.0, 0.0, 0.0, 0.0, 0.0, 0.0, 0.0, 0.0, 0.0, 0.0, 0.0, 0.0, 0.0, 0.0, 0.0, 0.0, 0.0, 0.0, 0.0, 0.0, 0.0, 0.0, 0.0, 0.0, 0.0, 0.0, 0.0, 0.0, 0.0, 0.0, 0.0, 0.0, 0.0, 0.0, 0.0, 0.0, 0.0, 0.0, 0.0, 0.0, 0.0, 0.0, 0.0, 0.0, 0.0, 0.0, 0.0, 0.0, 0.0, 0.0, 0.0, 0.0, 0.0, 0.0, 0.0, 0.0, 0.0, 0.0, 0.0, 0.0, 0.0, 0.0, 0.0, 0.0, 0.0, 0.0, 0.0, 0.0, 0.0, 0.0, 0.0, 0.0, 0.0, 0.0, 0.0, 0.0, 0.0, 0.0, 0.0, 0.0, 0.0, 0.0, 0.0, 0.0, 0.0, 0.0, 0.0, 0.0, 0.0, 0.0, 0.0, 0.0, 0.0, 0.0, 0.0, 0.0, 0.0, 0.0, 0.0, 0.0, 0.0, 0.0, 0.0, 0.0, 0.0, 0.0, 0.0, 0.0, 0.0, 0.0, 0.0, 0.0, 0.0, 0.0, 0.0, 0.0, 0.0, 0.0, 0.0, 0.0, 0.0, 0.0, 0.0, 0.0, 0.0, 0.0, 0.0, 0.0, 0.0, 0.0, 0.0, 0.0, 0.0, 0.0, 0.0, 0.0, 0.0, 0.0, 0.0, 0.0, 0.0, 0.0, 0.0, 0.0, 0.0, 0.0, 0.0, 0.0, 0.0, 0.0, 0.0, 0.0, 0.0, 0.0, 0.0, 0.0, 0.0, 0.0, 0.0, 0.0, 0.0, 0.0, 0.0, 0.0, 0.0, 0.0, 0.0, 0.0, 0.0, 0.0, 0.0, 0.0, 0.0, 0.0, 0.0, 0.0, 0.0, 0.0, 0.0, 0.0, 0.0, 0.0, 0.0, 0.0, 0.0, 0.0, 0.0, 0.0, 0.0, 0.0, 0.0, 0.0, 0.0, 0.0, 0.0, 0.0, 0.0, 0.0, 0.0, 0.0, 0.0, 0.0, 0.0, 0.0, 0.0, 0.0, 0.0, 0.0, 0.0, 0.0, 0.0, 0.0, 0.0, 0.0, 0.0, 0.0, 0.0, 0.0, 0.0, 0.0, 0.0, 0.0, 0.0, 0.0, 0.0, 0.0, 0.0, 0.0, 0.0, 0.0, 0.0, 0.0, 0.0, 0.0, 0.0, 0.0, 0.0, 0.0, 0.0, 0.0, 0.0, 0.0, 0.0, 0.0, 0.0, 0.0, 0.0, 0.0, 0.0, 0.0, 0.0, 0.0, 0.0, 0.0, 0.0, 0.0, 0.0, 0.0, 0.0, 0.0, 0.0, 0.0, 0.0, 0.0, 0.0, 0.0, 0.0, 0.0, 0.0, 0.0, 0.0, 0.0, 0.0, 0.0, 0.0, 0.0, 0.0, 0.0, 0.0, 0.0, 0.0, 0.0, 0.0, 0.0, 0.0, 0.0, 0.0, 0.0, 0.0, 0.0, 0.0, 0.0, 0.0, 0.0, 0.0, 0.0, 0.0, 0.0, 0.0, 0.0, 0.0, 0.0, 0.0, 0.0, 0.0, 0.0, 0.0, 0.0, 0.0, 0.0, 0.0, 0.0, 0.0, 0.0, 0.0, 0.0, 0.0, 0.0, 0.0, 0.0, 0.0, 0.0, 0.0, 0.0, 0.0, 0.0, 0.0, 0.0, 0.0, 0.0, 0.0, 0.0, 0.0, 0.0, 0.0, 0.0, 0.0, 0.0, 0.0, 0.0, 0.0, 0.0, 0.0, 0.0, 0.0, 0.0, 0.0, 0.0, 0.0, 0.0, 0.0, 0.0, 0.0, 0.0, 0.0, 0.0, 0.0, 0.0, 0.0, 0.0, 0.0, 0.0, 0.0, 0.0, 0.0, 0.0, 0.0, 0.0, 0.0, 0.0, 0.0, 0.0, 0.0, 0.0, 0.0, 0.0, 0.0, 0.0, 0.0, 0.0, 0.0, 0.0, 0.0, 0.0, 0.0, 0.0, 0.0, 0.0, 0.0, 0.0, 0.0, 0.0, 0.0, 0.0, 0.0, 0.0, 0.0, 0.0, 0.0, 0.0, 0.0, 0.0, 0.0, 0.0, 0.0, 0.0, 0.0, 0.0, 0.0, 0.0, 0.0, 0.0, 0.0, 0.0, 0.0, 0.0, 0.0, 0.0, 0.0, 0.0, 0.0, 0.0, 0.0, 0.0, 0.0, 0.0, 0.0, 0.0, 0.0, 0.0, 0.0, 0.0, 0.0, 0.0, 0.0, 0.0, 0.0, 0.0, 0.0, 0.0, 0.0, 0.0, 0.0, 0.0, 0.0, 0.0, 0.0, 0.0, 0.0, 0.0, 0.0, 0.0, 0.0, 0.0, 0.0, 0.0, 0.0, 0.0, 0.0, 0.0, 0.0, 0.0, 0.0, 0.0, 0.0, 0.0, 0.0, 0.0, 0.0, 0.0, 0.0, 0.0, 0.0, 0.0, 0.0, 0.0, 0.0, 0.0, 0.0, 0.0, 0.0, 0.0, 0.0, 0.0, 0.0, 0.0, 0.0, 0.0, 0.0, 0.0, 0.0, 0.0, 0.0, 0.0, 0.0, 0.0, 0.0, 0.0, 0.0, 0.0, 0.0, 0.0, 0.0, 0.0, 0.0, 0.0, 0.0, 0.0, 0.0, 0.0, 0.0, 0.0, 0.0, 0.0, 0.0, 0.0, 0.0, 0.0, 0.0, 0.0, 0.0, 0.0, 0.0, 0.0, 0.0, 0.0, 0.0, 0.0, 0.0, 0.0, 0.0, 0.0, 0.0, 0.0, 0.0, 0.0, 0.0, 0.0, 0.0, 0.0, 0.0, 0.0, 0.0, 0.0, 0.0, 0.0, 0.0, 0.0, 0.0, 0.0, 0.0, 0.0, 0.0, 0.0, 0.0, 0.0, 0.0, 0.0, 0.0, 0.0, 0.0, 0.0, 0.0, 0.0, 0.0, 0.0, 0.0, 0.0, 0.0, 0.0, 0.0, 0.0, 0.0, 0.0, 0.0, 0.0, 0.0, 0.0, 0.0, 0.0, 0.0, 0.0, 0.0, 0.0, 0.0, 0.0, 0.0, 0.0, 0.0, 0.0, 0.0, 0.0, 0.0, 0.0, 0.0, 0.0, 0.0, 0.0, 0.0, 0.0, 0.0, 0.0, 0.0, 0.0, 0.0, 0.0, 0.0, 0.0, 0.0, 0.0, 0.0, 0.0, 0.0, 0.0, 0.0, 0.0, 0.0, 0.0, 0.0, 0.0, 0.0, 0.0, 0.0, 0.0, 0.0, 0.0, 0.0, 0.0, 0.0, 0.0, 0.0, 0.0, 0.0, 0.0, 0.0, 0.0, 0.0, 0.0, 0.0, 0.0, 0.0, 0.0, 0.0, 0.0, 0.0, 0.0, 0.0, 0.0, 0.0, 0.0, 0.0, 0.0, 0.0, 0.0, 0.0, 0.0, 0.0, 0.0, 0.0, 0.0, 0.0, 0.0, 0.0, 0.0, 0.0, 0.0, 0.0, 0.0, 0.0, 0.0, 0.0, 0.0, 0.0, 0.0, 0.0, 0.0, 0.0, 0.0, 0.0, 0.0, 0.0, 0.0, 0.0, 0.0, 0.0, 0.0, 0.0, 0.0, 0.0, 0.0, 0.0, 0.0, 0.0, 0.0, 0.0, 0.0, 0.0, 0.0, 0.0, 0.0, 0.0, 0.0, 0.0, 0.0, 0.0, 0.0, 0.0, 0.0, 0.0, 0.0, 0.0, 0.0, 0.0, 0.0, 0.0, 0.0, 0.0, 0.0, 0.0, 0.0, 0.0, 0.0, 0.0, 0.0, 0.0, 0.0, 0.0, 0.0, 0.0, 0.0, 0.0, 0.0, 0.0, 0.0, 0.0, 0.0, 0.0, 0.0, 0.0, 0.0, 0.0, 0.0, 0.0, 0.0, 0.0, 0.0, 0.0, 0.0, 0.0, 0.0, 0.0, 0.0, 0.0, 0.0, 0.0, 0.0, 0.0, 0.0, 0.0, 0.0, 0.0, 0.0, 0.0, 0.0, 0.0, 0.0, 0.0, 0.0, 0.0, 0.0, 0.0, 0.0, 0.0, 0.0, 0.0, 0.0, 0.0, 0.0, 0.0, 0.0, 0.0, 0.0, 0.0, 0.0, 0.0, 0.0, 0.0, 0.0, 0.0, 0.0, 0.0, 0.0, 0.0, 0.0, 0.0, 0.0, 0.0, 0.0, 0.0, 0.0, 0.0, 0.0, 0.0, 0.0, 0.0, 0.0, 0.0, 0.0, 0.0, 0.0, 0.0, 0.0, 0.0, 0.0, 0.0, 0.0, 0.0, 0.0, 0.0, 0.0, 0.0, 0.0, 0.0, 0.0, 0.0, 0.0, 0.0, 0.0, 0.0, 0.0, 0.0, 0.0, 0.0, 0.0, 0.0, 0.0, 0.0, 0.0, 0.0, 0.0, 0.0, 0.0, 0.0, 0.0, 0.0, 0.0, 0.0, 0.0, 0.0, 0.0, 0.0, 0.0, 0.0, 0.0, 0.0, 0.0, 0.0, 0.0, 0.0, 0.0, 0.0, 0.0, 0.0, 0.0, 0.0, 0.0, 0.0, 0.0, 0.0, 0.0, 0.0, 0.0, 0.0, 0.0, 0.0, 0.0, 0.0, 0.0, 0.0, 0.0, 0.0, 0.0, 0.0, 0.0, 0.0, 0.0, 0.0, 0.0, 0.0, 0.0, 0.0, 0.0, 0.0, 0.0, 0.0, 0.0, 0.0, 0.0, 0.0, 0.0, 0.0, 0.0, 0.0, 0.0, 0.0, 0.0, 0.0, 0.0, 0.0, 0.0, 0.0, 0.0, 0.0, 0.0, 0.0, 0.0, 0.0, 0.0, 0.0, 0.0, 0.0, 0.0, 0.0, 0.0, 0.0, 0.0, 0.0, 0.0, 0.0, 0.0, 0.0, 0.0, 0.0, 0.0, 0.0, 0.0, 0.0, 0.0, 0.0, 0.0, 0.0, 0.0, 0.0, 0.0, 0.0, 0.0, 0.0, 0.0, 0.0, 0.0, 0.0, 0.0, 0.0, 0.0, 0.0, 0.0, 0.0, 0.0, 0.0, 0.0, 0.0, 0.0, 0.0, 0.0, 0.0, 0.0, 0.0, 0.0, 0.0, 0.0, 0.0, 0.0, 0.0, 0.0, 0.0, 0.0, 0.0, 0.0, 0.0, 0.0, 0.0, 0.0, 0.0, 0.0, 0.0, 0.0, 0.0, 0.0, 0.0, 0.0, 0.0, 0.0, 0.0, 0.0, 0.0, 0.0, 0.0, 0.0, 0.0, 0.0, 0.0, 0.0, 0.0, 0.0, 0.0, 0.0, 0.0, 0.0, 0.0, 0.0, 0.0, 0.0, 0.0, 0.0, 0.0, 0.0, 0.0, 0.0, 0.0, 0.0, 0.0, 0.0, 0.0, 0.0, 0.0, 0.0, 0.0, 0.0, 0.0, 0.0, 0.0, 0.0, 0.0, 0.0, 0.0, 0.0, 0.0, 0.0, 0.0, 0.0, 0.0, 0.0, 0.0, 0.0, 0.0, 0.0, 0.0, 0.0, 0.0, 0.0, 0.0, 0.0, 0.0, 0.0, 0.0, 0.0, 0.0, 0.0, 0.0, 0.0, 0.0, 0.0, 0.0, 0.0, 0.0, 0.0, 0.0, 0.0, 0.0, 0.0, 0.0, 0.0, 0.0, 0.0, 0.0, 0.0, 0.0, 0.0, 0.0, 0.0, 0.0, 0.0, 0.0, 0.0, 0.0, 0.0, 0.0, 0.0, 0.0, 0.0, 0.0, 0.0, 0.0, 0.0, 0.0, 0.0, 0.0, 0.0, 0.0, 0.0, 0.0, 0.0, 0.0, 0.0, 0.0, 0.0, 0.0, 0.0, 0.0, 0.0, 0.0, 0.0, 0.0, 0.0, 0.0, 0.0, 0.0, 0.0, 0.0, 0.0, 0.0, 0.0, 0.0, 0.0, 0.0, 0.0, 0.0])
_uv = me_ncl1_29_000.uv_layers.new(name='UVChannel_1')
_uv.uv.foreach_set('vector', [0.0, 1.0, 1.0, 1.0, 1.0, 0.4928, 0.0, 0.5248, 0.0, 0.0, 0.0, 0.0, 0.0, 0.0, 0.0, 0.0, 0.0, 1.0, 0.0, 1.0, 0.0, 1.0, 0.0, 1.0, 0.0, 1.0, 0.0, 1.0, 1.0, 0.0, 1.0, 0.2045, 1.0, 0.09277, 1.0, 0.0, 1.0, 0.0, 0.4336, 0.0, 0.0, 0.0, 0.0, 0.0, 0.1128, 0.8872, 0.02407, 0.9759, 0.6131, 0.3869, 0.6302, 0.3698, 1.0, 0.0, 1.0, 0.0, 1.0, 0.0, 1.0, 0.0, 1.0, 1.0, 1.0, 1.0, 1.0, 1.0, 1.0, 1.0, 1.0, 1.0, 1.0, 1.0, 1.0, 1.0, 1.0, 1.0, 1.0, 0.0, 1.0, 0.0, 1.0, 0.0, 1.0, 0.0, 1.0, 0.0, 1.0, 0.0, 1.0, 0.0, 1.0, 0.0, 1.0, 0.0, 1.0, 0.0, 1.0, 0.0, 1.0, 0.0, 1.0, 0.0, 1.0, 0.0, 1.0, 0.0, 1.0, 0.0, 1.0, 0.0, 1.0, 0.0, 1.0, 0.0, 1.0, 0.0, 1.0, 0.0, 1.0, 0.0, 1.0, 0.0, 1.0, 0.0, 1.0, 1.0, 1.0, 1.0, 1.0, 1.0, 1.0, 1.0, 1.0, 1.0, 1.0, 1.0, 1.0, 1.0, 1.0, 1.0, 1.0, 1.0, 1.0, 1.0, 1.0, 1.0, 1.0, 1.0, 1.0, 1.0, 1.0, 1.0, 1.0, 1.0, 1.0, 1.0, 1.0, 1.0, 1.0, 1.0, 1.0, 1.0, 1.0, 1.0, 1.0, 1.0, 1.0, 1.0, 1.0, 1.0, 1.0, 1.0, 1.0, 1.0, 1.0, 1.0, 1.0, 1.0, 1.0, 1.0, 1.0, 1.0, 1.0, 1.0, 1.0, 1.0, 1.0, 1.0, 1.0, 1.0, 1.0, 1.0, 1.0, 1.0, 1.0, 1.0, 0.3949, 0.0, 0.4336, 0.0, 1.0, 0.0, 1.0, 0.0, 0.0, 0.0, 0.0, 0.0, 0.0, 0.5236, 0.0, 0.5248, 1.0, 0.0, 1.0, 0.0, 1.0, 0.0, 1.0, 0.0, 1.0, 1.0, 1.0, 1.0, 1.0, 1.0, 1.0, 1.0, 1.0, 1.0, 1.0, 1.0, 1.0, 1.0, 1.0, 1.0, 1.0, 1.0, 1.0, 1.0, 1.0, 1.0, 1.0, 1.0, 1.0, 1.0, 1.0, 1.0, 1.0, 1.0, 1.0, 1.0, 1.0, 1.0, 1.0, 1.0, 1.0, 1.0, 1.0, 1.0, 0.3966, 1.0, 0.6197, 1.0, 1.0, 1.0, 1.0, 1.0, 0.0, 1.0, 0.0, 1.0, 1.0, 1.0, 1.0, 1.0, 1.0, 1.0, 1.0, 1.0, 1.0, 1.0, 0.0, 1.0, 0.0, 1.0, 0.0, 1.0, 0.0, 1.0, 0.0, 1.0, 0.0, 0.5236, 0.0, 0.5339, 0.0, 1.0, 0.0, 1.0, 0.0, 1.0, 0.0, 1.0, 0.0, 1.0, 0.0, 1.0, 1.0, 1.0, 1.0, 1.0, 1.0, 1.0, 1.0, 1.0, 1.0, 1.0, 1.0, 1.0, 1.0, 1.0, 1.0, 1.0, 1.0, 1.0, 1.0, 1.0, 1.0, 1.0, 1.0, 1.0, 1.0, 1.0, 1.0, 1.0, 1.0, 1.0, 1.0, 1.0, 1.0, 1.0, 1.0, 1.0, 1.0, 1.0, 1.0, 1.0, 1.0, 1.0, 1.0, 1.0, 1.0, 1.0, 1.0, 1.0, 1.0, 1.0, 1.0, 1.0, 1.0, 1.0, 1.0, 1.0, 1.0, 0.0, 1.0, 1.0, 1.0, 0.379, 1.0, 0.0, 1.0, 1.0, 0.0, 1.0, 1.0, 1.0, 1.0, 1.0, 0.0, 0.5339, 0.0, 0.5236, 0.0, 0.0, 0.0, 0.0, 0.0, 0.0, 0.0, 0.0, 0.0, 0.0, 0.0, 0.0, 0.0, 0.5339, 0.0, 0.5339, 0.0, 1.0, 0.0, 1.0, 0.0, 1.0, 0.0, 1.0, 0.0, 1.0, 0.0, 1.0, 0.0, 0.0, 0.0, 0.0, 0.0, 0.5339, 0.0, 0.5339, 1.0, 1.0, 0.0, 1.0, 0.0, 1.0, 1.0, 1.0, 1.0, 1.0, 1.0, 1.0, 1.0, 1.0, 1.0, 1.0, 1.0, 1.0, 1.0, 1.0, 1.0, 1.0, 1.0, 1.0, 1.0, 0.0, 1.0, 0.379, 1.0, 0.1931, 1.0, 0.0, 1.0, 1.0, 1.0, 1.0, 0.0, 1.0, 1.0, 1.0, 1.0, 1.0, 1.0, 1.0, 1.0, 1.0, 1.0, 1.0, 1.0, 1.0, 1.0, 1.0, 1.0, 1.0, 1.0, 1.0, 1.0, 1.0, 1.0, 1.0, 1.0, 1.0, 1.0, 1.0, 1.0, 1.0, 1.0, 1.0, 1.0, 1.0, 1.0, 1.0, 1.0, 1.0, 1.0, 1.0, 1.0, 1.0, 1.0, 1.0, 1.0, 1.0, 1.0, 1.0, 1.0, 1.0, 1.0, 1.0, 1.0, 1.0, 1.0, 1.0, 1.0, 1.0, 1.0, 1.0, 1.0, 1.0, 1.0, 1.0, 1.0, 1.0, 1.0, 1.0, 1.0, 1.0, 1.0, 1.0, 1.0, 1.0, 1.0, 1.0, 1.0, 1.0, 1.0, 1.0, 1.0, 1.0, 1.0, 1.0, 1.0, 1.0, 1.0, 1.0, 1.0, 1.0, 1.0, 1.0, 1.0, 1.0, 1.0, 1.0, 1.0, 1.0, 1.0, 1.0, 1.0, 1.0, 1.0, 1.0, 1.0, 1.0, 1.0, 1.0, 1.0, 1.0, 1.0, 1.0, 1.0, 1.0, 1.0, 1.0, 1.0, 1.0, 1.0, 1.0, 1.0, 1.0, 1.0, 1.0, 1.0, 1.0, 1.0, 1.0, 1.0, 1.0, 1.0, 1.0, 1.0, 1.0, 1.0, 1.0, 1.0, 1.0, 1.0, 1.0, 1.0, 1.0, 1.0, 1.0, 1.0, 1.0, 1.0, 1.0, 1.0, 1.0, 1.0, 1.0, 1.0, 1.0, 1.0, 1.0, 1.0, 1.0, 1.0, 1.0, 1.0, 1.0, 1.0, 1.0, 1.0, 1.0, 1.0, 1.0, 1.0, 1.0, 1.0, 1.0, 1.0, 1.0, 1.0, 1.0, 1.0, 1.0, 1.0, 1.0, 1.0, 1.0, 1.0, 1.0, 1.0, 1.0, 1.0, 1.0, 1.0, 1.0, 1.0, 1.0, 1.0, 1.0, 1.0, 1.0, 1.0, 1.0, 1.0, 1.0, 1.0, 1.0, 1.0, 1.0, 1.0, 1.0, 1.0, 1.0, 1.0, 1.0, 1.0, 1.0, 1.0, 1.0, 1.0, 1.0, 1.0, 1.0, 1.0, 1.0, 1.0, 1.0, 1.0, 1.0, 1.0, 1.0, 1.0, 1.0, 1.0, 1.0, 1.0, 1.0, 1.0, 1.0, 1.0, 1.0, 1.0, 1.0, 1.0, 1.0, 1.0, 1.0, 1.0, 1.0, 1.0, 1.0, 1.0, 1.0, 1.0, 1.0, 1.0, 1.0, 1.0, 1.0, 1.0, 1.0, 1.0, 1.0, 1.0, 1.0, 1.0, 1.0, 1.0, 1.0, 1.0, 1.0, 1.0, 1.0, 1.0, 1.0, 1.0, 1.0, 1.0, 1.0, 1.0, 1.0, 1.0, 1.0, 1.0, 1.0, 1.0, 1.0, 1.0, 1.0, 1.0, 1.0, 1.0, 1.0, 1.0, 1.0, 1.0, 1.0, 1.0, 1.0, 1.0, 1.0, 1.0, 1.0, 1.0, 1.0, 1.0, 1.0, 1.0, 1.0, 1.0, 1.0, 1.0, 1.0, 1.0, 1.0, 1.0, 1.0, 1.0, 1.0, 1.0, 1.0, 1.0, 1.0, 1.0, 1.0, 1.0, 1.0, 1.0, 1.0, 1.0, 1.0, 1.0, 1.0, 1.0, 1.0, 1.0, 1.0, 1.0, 1.0, 1.0, 1.0, 1.0, 1.0, 1.0, 1.0, 1.0, 1.0, 1.0, 1.0, 1.0, 1.0, 1.0, 1.0, 1.0, 1.0, 1.0, 1.0, 1.0, 1.0, 1.0, 1.0, 1.0, 1.0, 1.0, 1.0, 1.0, 1.0, 1.0, 1.0, 1.0, 1.0, 1.0, 1.0, 1.0, 1.0, 1.0, 1.0, 1.0, 1.0, 1.0, 1.0, 1.0, 1.0, 1.0, 1.0, 1.0, 1.0, 1.0, 1.0, 1.0, 1.0, 1.0, 1.0, 1.0, 1.0, 1.0, 1.0, 1.0, 1.0, 1.0, 1.0, 1.0, 1.0, 1.0, 1.0, 1.0, 1.0, 1.0, 1.0, 1.0, 1.0, 1.0, 1.0, 1.0, 1.0, 1.0, 1.0, 1.0, 1.0, 1.0, 1.0, 1.0, 1.0, 1.0, 1.0, 1.0, 1.0, 1.0, 1.0, 1.0, 1.0, 1.0, 1.0, 1.0, 1.0, 1.0, 1.0, 1.0, 1.0, 1.0, 1.0, 1.0, 1.0, 1.0, 1.0, 1.0, 1.0, 1.0, 1.0, 1.0, 1.0, 1.0, 1.0, 1.0, 1.0, 1.0, 1.0, 1.0, 1.0, 1.0, 1.0, 1.0, 1.0, 1.0, 1.0, 1.0, 1.0, 1.0, 1.0, 1.0, 1.0, 1.0, 1.0, 1.0, 1.0, 1.0, 1.0, 1.0, 1.0, 1.0, 1.0, 1.0, 1.0, 1.0, 1.0, 1.0, 1.0, 1.0, 1.0, 1.0, 1.0, 1.0, 1.0, 1.0, 1.0, 1.0, 1.0, 1.0, 1.0, 1.0, 1.0, 1.0, 1.0, 1.0, 1.0, 1.0, 1.0, 1.0, 1.0, 1.0, 1.0, 1.0, 1.0, 1.0, 1.0, 1.0, 1.0, 1.0, 1.0, 1.0, 1.0, 1.0, 1.0, 1.0, 1.0, 1.0, 1.0, 1.0, 1.0, 1.0, 1.0, 1.0, 1.0, 1.0, 1.0, 1.0, 1.0, 1.0, 1.0, 1.0, 1.0, 1.0, 1.0, 1.0, 1.0, 1.0, 1.0, 1.0, 1.0, 1.0, 1.0, 1.0, 1.0, 1.0, 1.0, 1.0, 1.0, 1.0, 1.0, 1.0, 1.0, 1.0, 1.0, 1.0, 1.0, 1.0, 1.0, 1.0, 1.0, 1.0, 1.0, 1.0, 1.0, 1.0, 1.0, 1.0, 1.0, 1.0, 1.0, 1.0, 1.0, 1.0, 1.0, 1.0, 1.0, 1.0, 1.0, 1.0, 1.0, 1.0, 1.0, 1.0, 1.0, 1.0, 1.0, 1.0, 1.0, 1.0, 1.0, 1.0, 1.0, 1.0, 1.0, 1.0, 1.0, 1.0, 1.0, 1.0, 1.0, 1.0, 1.0, 1.0, 1.0, 1.0, 1.0, 1.0, 1.0, 1.0, 1.0, 1.0, 1.0, 1.0, 1.0, 1.0, 1.0, 1.0, 1.0, 1.0, 1.0, 1.0, 1.0, 1.0, 1.0, 1.0, 1.0, 1.0, 1.0, 1.0, 1.0, 1.0, 1.0, 1.0, 1.0, 1.0, 1.0, 1.0, 1.0, 1.0, 1.0, 1.0, 1.0, 1.0, 1.0, 1.0, 1.0, 1.0, 1.0, 1.0, 1.0, 1.0, 1.0, 1.0, 1.0, 1.0, 1.0, 1.0, 1.0, 1.0, 1.0, 1.0, 0.0, 1.0, 1.0, 1.0, 0.1931, 1.0, 1.0, 1.0, 1.0, 1.0, 0.0, 1.0, 1.0, 1.0, 1.0, 1.0, 1.0, 1.0, 0.0, 1.0, 1.0, 1.0, 0.8378, 1.0, 1.0, 1.0, 1.0, 1.0, -0.7202, 1.0, 0.02125, 1.0, 0.0, 1.0, 0.0, 1.0, 0.5358, 1.0, 0.0, 1.0, 0.0, 1.0, 1.0, 1.0, 1.0, 1.0, 0.0, 1.0, 0.0, 1.0, 0.0, 1.0, 0.0, 1.0, 1.0, 1.0, 1.0, 1.0, 1.0, 1.0, 1.0, 1.0, 0.3979, 1.0, -0.2386, 1.0, -0.2098, 1.0, 0.0, 1.0, 1.0, 1.0, 1.0, 1.0, 1.0, 1.0, 1.0, 1.0, 0.456, 1.0, 0.0, 1.0, 1.529, 0.6302, 0.3698, 0.6131, 0.3869, 1.0, 0.1931, 1.0, 0.0, 1.0, 0.0, 1.0, 0.0, 1.0, 1.0, 1.0, 1.0, 1.0, 1.0, 1.0, 1.0, 1.0, 0.4928, 1.0, 0.0, 0.0, 0.0, 0.0, 0.5248, 1.0, 0.0, 1.0, 0.0, 1.0, 0.4928, 1.0, 0.2045, 1.0, 0.2045, 1.0, 0.4928, 1.0, 1.0, 1.0, 1.0, 0.8537, 0.05755, 0.9466, 0.1435, 0.9466, 0.1435, 0.8537, 0.05755, 1.0, 1.0, 1.0, 1.0, 1.0, 1.0, 1.0, 1.0, 1.0, 1.0, 1.0, 1.0, 1.0, 1.0, 1.0, 1.0, 1.0, 1.0, 1.0, 1.0, 1.0, 1.0, 1.0, 1.0, 1.0, 1.0, 1.0, 1.0, 1.0, 1.0, 1.0, 1.0, 1.0, 1.0, 1.0, 1.0, 1.0, 1.0, 1.0, 1.0, 1.0, 1.0, 1.0, 1.0, 1.0, 1.0, 1.0, 1.0, 1.0, 1.0, 1.0, 1.0, 1.0, 1.0, 1.0, 1.0, 1.0, 1.0, 1.0, 1.0, 1.0, 1.0, 1.0, 1.0, 1.0, 1.0, 1.0, 1.0, 1.0, 1.0, 1.0, 1.0, 1.0, 1.0, 1.0, 1.0, 1.0, 1.0, 1.0, 1.0, 1.0, 1.0, 1.0, 1.0, 1.0, 1.0, 1.0, 1.0, 1.0, 0.0, 1.0, 0.0, 1.0, 0.0, 1.0, 0.0, 1.0, 1.0, 1.0, 1.0, 1.0, 1.0, 1.0, 1.0, 0.0, 0.0, 0.0, 0.0, 0.0, 0.0, 0.0, 0.0, 1.0, 0.0, 1.0, 0.0, 1.0, 0.0, 0.4336, 0.0, 1.0, 0.0, 0.8702, 0.0, 0.3949, 0.0, 1.0, 0.0, 0.0, 0.0, 0.0, 0.0, 0.0, 0.0, 0.0, 0.0, 0.0, 0.0, 0.0, 0.0, 0.4336, 0.0, 0.3949, 0.0, 0.0, 0.0, 0.0, 0.0, 0.0, 0.0, 0.0, 0.0, 1.0, 1.0, 1.0, 1.0, 1.0, 1.0, 1.0, 1.0, 1.0, 0.2045, 1.0, 1.0, 1.0, 1.0, 1.0, 0.7004, 1.0, 1.0, 1.0, 1.0, 1.0, 1.0, 1.0, 1.0, 1.0, 0.0, 1.0, 0.0, 1.0, 0.0, 1.0, 0.2045, 1.0, 0.0, 1.0, -0.7202, 1.0, 0.5358, 1.0, 1.0, 1.0, 1.0, 1.0, 1.0, 1.0, 1.0, 1.0, 1.0, 1.0, 0.0, 1.0, 0.0, 1.0, 0.0, 1.0, 0.0, 0.0, 0.0, 0.0, 0.0, 0.0, 0.0, 0.0, 0.0, 1.0, 0.5358, 1.0, 0.0, 1.0, 0.0, 1.0, 1.0, 1.0, 1.0, 1.0, 1.0, 1.0, 0.0, 1.0, 0.0, 1.0, 0.0, 1.0, 0.0, 1.0, 0.0, 1.0, 0.0, 1.0, 0.0, 1.0, 0.0, 1.0, 0.0, 1.0, 0.0, 1.0, 0.0, 1.0, 0.5888, 1.0, 1.0, 1.0, 0.3979, 1.0, 1.0, 1.0, 1.0, 1.0, 1.0, 1.0, 1.0, 1.0, 0.0, 1.0, 0.0, 1.0, 0.0, 1.0, 0.0, 1.0, 0.0, 1.0, 0.0, 1.0, 0.0, 1.0, 0.0, 0.0, 0.0, 0.0, 0.0, 0.0, 0.0, 0.0, 0.0, 1.0, 1.0, 1.0, 1.0, 1.0, 1.0, 1.0, 1.0, 1.0, 1.0, 1.0, 1.0, 1.0, 1.0, 1.0, 1.0, 1.0, 1.0, 1.0, 1.0, 1.0, 1.0, 1.0, 1.0, 1.0, 1.0, 0.0, 0.5248, 0.0, 0.5236, 0.0, 1.0, 0.0, 0.7642, 0.0, 1.0, 0.0, 0.0, 0.0, 0.0, 0.3949, 0.0, 0.8702, 0.0, 0.1687, 0.7686, 0.5185, 0.5097, 0.5185, 0.5097, 0.1687, 0.7686, 0.8702, 0.0, 1.0, 0.0, 1.0, 0.0, 0.8702, 0.0, 0.9087, 0.559, 0.9466, 0.1435, 0.9466, 0.1435, 0.9087, 0.559, 0.0, 0.0, 0.8702, 0.0, 0.8702, 0.0, 0.0, 0.0, 1.0, 0.456, 0.6131, 0.3869, 0.6131, 0.3869, 1.0, 0.456, 0.0, 0.0, 0.0, 0.0, 0.0, 0.0, 0.0, 0.0, 1.0, 0.0, 1.0, 0.0, 1.0, 1.0, 1.0, 0.798, 1.0, 0.0, 0.9466, 0.1435, 0.8537, 0.05755, 0.8702, 0.0, 0.9466, 0.1435, 1.0, 0.0, 1.0, 0.798, 0.9087, 0.559, 0.8702, 0.0, 0.8537, 0.05755, 0.2087, 0.1266, 0.0, 0.0, 0.0, 0.0, 0.0, 0.0, 0.0, 0.0, 0.0, 0.0, 0.02407, 0.9759, 0.1687, 0.7686, 0.5185, 0.5097, 0.6131, 0.3869, 0.9087, 0.559, 1.0, 0.7512, 0.6086, 0.3914, 0.5185, 0.5097, 0.2087, 0.1266, 0.1687, 0.7686, 0.1687, 0.7686, 0.2087, 0.1266, 0.8537, 0.05755, 0.2087, 0.1266, 0.2087, 0.1266, 0.8537, 0.05755, 0.5185, 0.5097, 0.9087, 0.559, 0.9087, 0.559, 0.5185, 0.5097, 1.0, 0.0, 1.0, 0.798, 1.0, 0.798, 1.0, 0.0, 0.6131, 0.3869, 0.02407, 0.9759, 0.02407, 0.9759, 0.6131, 0.3869, 0.9466, 0.1435, 0.8537, 0.05755, 0.8537, 0.05755, 0.9466, 0.1435, 0.9466, 0.1435, 0.9087, 0.559, 0.5185, 0.5097, 0.1687, 0.7686, 0.2087, 0.1266, 0.8537, 0.05755, 0.1687, 0.7686, 0.2087, 0.1266, 0.2087, 0.1266, 0.1687, 0.7686, 0.5185, 0.5097, 0.1687, 0.7686, 0.1687, 0.7686, 0.5185, 0.5097, 0.9466, 0.1435, 0.9087, 0.559, 0.9087, 0.559, 0.9466, 0.1435, 0.2087, 0.1266, 0.8537, 0.05755, 0.8537, 0.05755, 0.2087, 0.1266, 0.9087, 0.559, 0.5185, 0.5097, 0.5185, 0.5097, 0.9087, 0.559, 1.0, 1.0, 1.0, 1.0, 1.0, 1.0, 1.0, 1.0])
me_ncl1_29_000.materials.append(mat_brown)
me_ncl1_29_000.use_remesh_preserve_volume = False
me_ncl1_29_000.use_remesh_preserve_attributes = False
me_ncl1_29_000.use_mirror_vertex_groups = False
me_ncl1_29_000.update()
me_ncl1_29_000.normals_split_custom_set([tuple(v) for v in zip(*[iter([0.06372, -0.1368, 0.9885, 0.06372, -0.1368, 0.9885, 0.06372, -0.1368, 0.9885, 0.06372, -0.1368, 0.9885, -0.3727, -0.04062, 0.9271, -0.3727, -0.04062, 0.9271, -0.3727, -0.04062, 0.9271, -0.3727, -0.04062, 0.9271, -0.3552, -0.1989, 0.9134, -0.3552, -0.1989, 0.9134, -0.3552, -0.1989, 0.9134, -0.3552, -0.1989, 0.9134, -0.3552, -0.1989, 0.9134, -0.3552, -0.1989, 0.9134, 0.8691, -0.4817, 0.1124, 0.8691, -0.4817, 0.1124, 0.8691, -0.4817, 0.1124, 0.8691, -0.4817, 0.1124, 0.1005, -0.03444, 0.9943, 0.1005, -0.03444, 0.9943, 0.1005, -0.03444, 0.9943, 0.1005, -0.03444, 0.9943, -0.9905, -0.05873, 0.1243, -0.9905, -0.05873, 0.1243, -0.9905, -0.05873, 0.1243, -0.9905, -0.05873, 0.1243, 0.4051, -0.1756, 0.8972, 0.4051, -0.1756, 0.8972, 0.4051, -0.1756, 0.8972, 0.4051, -0.1756, 0.8972, 0.9205, 0.1539, -0.3592, 0.9205, 0.1539, -0.3592, 0.9205, 0.1539, -0.3592, 0.9205, 0.1539, -0.3592, -0.1229, -0.3371, 0.9334, -0.1229, -0.3371, 0.9334, -0.1229, -0.3371, 0.9334, -0.1229, -0.3371, 0.9334, 0.203, -0.7835, 0.5873, 0.203, -0.7835, 0.5873, 0.203, -0.7835, 0.5873, 0.203, -0.7835, 0.5873, -0.3764, -0.7007, 0.606, -0.3764, -0.7007, 0.606, -0.3764, -0.7007, 0.606, -0.3764, -0.7007, 0.606, -0.6812, -0.7123, -0.1689, -0.6812, -0.7123, -0.1689, -0.6812, -0.7123, -0.1689, -0.6812, -0.7123, -0.1689, 0.9107, 0.3893, 0.1383, 0.9107, 0.3893, 0.1383, 0.9107, 0.3893, 0.1383, 0.9107, 0.3893, 0.1383, 0.4202, 0.325, -0.8472, 0.4202, 0.325, -0.8472, 0.4202, 0.325, -0.8472, 0.4202, 0.325, -0.8472, -0.5051, -0.2311, -0.8316, -0.5051, -0.2311, -0.8316, -0.5051, -0.2311, -0.8316, -0.5051, -0.2311, -0.8316, -0.9872, -0.1424, -0.07191, -0.9872, -0.1424, -0.07191, -0.9872, -0.1424, -0.07191, -0.9872, -0.1424, -0.07191, -0.799, 0.0764, -0.5965, -0.799, 0.0764, -0.5965, -0.799, 0.0764, -0.5965, -0.799, 0.0764, -0.5965, 0.8427, 0.1706, -0.5107, 0.8427, 0.1706, -0.5107, 0.8427, 0.1706, -0.5107, 0.8427, 0.1706, -0.5107, -0.05925, -0.2397, 0.969, -0.05925, -0.2397, 0.969, -0.05925, -0.2397, 0.969, -0.05925, -0.2397, 0.969, -0.9846, -0.1715, -0.03351, -0.9846, -0.1715, -0.03351, -0.9846, -0.1715, -0.03351, -0.9846, -0.1715, -0.03351, -0.7654, -0.04358, -0.6421, -0.7654, -0.04358, -0.6421, -0.7654, -0.04358, -0.6421, -0.7654, -0.04358, -0.6421, 0.6325, -0.2513, 0.7326, 0.6325, -0.2513, 0.7326, 0.6325, -0.2513, 0.7326, 0.6325, -0.2513, 0.7326, -0.08322, -0.3544, 0.9314, -0.08322, -0.3544, 0.9314, -0.08322, -0.3544, 0.9314, -0.08322, -0.3544, 0.9314, -0.9774, -0.08634, -0.1928, -0.9774, -0.08634, -0.1928, -0.9774, -0.08634, -0.1928, -0.9774, -0.08634, -0.1928, 0.8188, 0.3984, 0.4135, 0.8188, 0.3984, 0.4135, 0.8188, 0.3984, 0.4135, 0.8188, 0.3984, 0.4135, -0.3672, -0.01541, 0.93, -0.3672, -0.01541, 0.93, -0.3672, -0.01541, 0.93, -0.3672, -0.01541, 0.93, 0.758, 0.547, 0.3554, 0.758, 0.547, 0.3554, 0.758, 0.547, 0.3554, 0.758, 0.547, 0.3554, -0.7709, 0.02323, -0.6365, -0.7709, 0.02323, -0.6365, -0.7709, 0.02323, -0.6365, -0.7709, 0.02323, -0.6365, 0.1593, 0.1734, -0.9719, 0.1593, 0.1734, -0.9719, 0.1593, 0.1734, -0.9719, 0.1593, 0.1734, -0.9719, 0.6044, -0.2697, 0.7497, 0.6044, -0.2697, 0.7497, 0.6044, -0.2697, 0.7497, 0.6044, -0.2697, 0.7497, -0.04425, -0.361, 0.9315, -0.04425, -0.361, 0.9315, -0.04425, -0.361, 0.9315, -0.04425, -0.361, 0.9315, 0.6677, 0.06606, 0.7415, 0.6677, 0.06606, 0.7415, 0.6677, 0.06606, 0.7415, 0.6677, 0.06606, 0.7415, 0.03972, -0.258, 0.9653, 0.03972, -0.258, 0.9653, 0.03972, -0.258, 0.9653, 0.03972, -0.258, 0.9653, 0.03972, -0.258, 0.9653, 0.03972, -0.258, 0.9653, 0.6281, -0.132, 0.7668, 0.6281, -0.132, 0.7668, 0.6281, -0.132, 0.7668, 0.6281, -0.132, 0.7668, -0.2827, -0.2868, 0.9153, -0.2827, -0.2868, 0.9153, -0.2827, -0.2868, 0.9153, -0.2827, -0.2868, 0.9153, -0.2827, -0.2868, 0.9153, -0.2827, -0.2868, 0.9153, -0.6609, 0.111, 0.7423, -0.6609, 0.111, 0.7423, -0.6609, 0.111, 0.7423, -0.6609, 0.111, 0.7423, -0.6496, 0.01463, 0.7601, -0.6496, 0.01463, 0.7601, -0.6496, 0.01463, 0.7601, -0.6496, 0.01463, 0.7601, 0.03299, -0.9795, -0.1989, 0.03299, -0.9795, -0.1989, 0.03299, -0.9795, -0.1989, 0.03299, -0.9795, -0.1989, 0.7903, 0.1452, -0.5953, 0.7903, 0.1452, -0.5953, 0.7903, 0.1452, -0.5953, 0.7903, 0.1452, -0.5953, -0.7742, 0.0118, -0.6329, -0.7742, 0.0118, -0.6329, -0.7742, 0.0118, -0.6329, -0.7742, 0.0118, -0.6329, 0.6578, 0.1858, -0.7299, 0.6578, 0.1858, -0.7299, 0.6578, 0.1858, -0.7299, 0.6578, 0.1858, -0.7299, 0.09282, 0.1695, -0.9812, 0.09282, 0.1695, -0.9812, 0.09282, 0.1695, -0.9812, 0.09282, 0.1695, -0.9812, 0.03206, 0.09594, -0.9949, 0.03206, 0.09594, -0.9949, 0.03206, 0.09594, -0.9949, 0.03206, 0.09594, -0.9949, 0.4042, -0.8261, -0.3928, 0.4042, -0.8261, -0.3928, 0.4042, -0.8261, -0.3928, 0.4042, -0.8261, -0.3928, -0.01714, -0.7102, -0.7038, -0.01714, -0.7102, -0.7038, -0.01714, -0.7102, -0.7038, -0.01714, -0.7102, -0.7038, -0.3752, -0.8831, -0.2816, -0.3752, -0.8831, -0.2816, -0.3752, -0.8831, -0.2816, -0.3752, -0.8831, -0.2816, -0.6546, 0.007445, 0.756, -0.6546, 0.007445, 0.756, -0.6546, 0.007445, 0.756, -0.6546, 0.007445, 0.756, -0.3237, 0.1514, 0.934, -0.3237, 0.1514, 0.934, -0.3237, 0.1514, 0.934, -0.3237, 0.1514, 0.934, -0.9668, 0.2134, -0.1402, -0.9668, 0.2134, -0.1402, -0.9668, 0.2134, -0.1402, -0.9668, 0.2134, -0.1402, -0.964, 0.1732, -0.2016, -0.964, 0.1732, -0.2016, -0.964, 0.1732, -0.2016, -0.964, 0.1732, -0.2016, -0.9686, 0.1134, -0.2213, -0.9686, 0.1134, -0.2213, -0.9686, 0.1134, -0.2213, -0.9686, 0.1134, -0.2213, -0.382, -0.9241, -0.00655, -0.382, -0.9241, -0.00655, -0.382, -0.9241, -0.00655, -0.382, -0.9241, -0.00655, 0.9788, 0.09002, -0.1842, 0.9788, 0.09002, -0.1842, 0.9788, 0.09002, -0.1842, 0.9788, 0.09002, -0.1842, 0.2168, -0.06473, -0.9741, 0.2168, -0.06473, -0.9741, 0.2168, -0.06473, -0.9741, 0.2168, -0.06473, -0.9741, -0.107, -0.2515, -0.9619, -0.107, -0.2515, -0.9619, -0.107, -0.2515, -0.9619, -0.107, -0.2515, -0.9619, -0.0849, -0.6662, -0.7409, -0.0849, -0.6662, -0.7409, -0.0849, -0.6662, -0.7409, -0.0849, -0.6662, -0.7409, -0.9875, -0.1184, -0.1041, -0.9875, -0.1184, -0.1041, -0.9875, -0.1184, -0.1041, -0.9875, -0.1184, -0.1041, 0.1445, 0.1621, -0.9761, 0.1445, 0.1621, -0.9761, 0.1445, 0.1621, -0.9761, 0.1445, 0.1621, -0.9761, 0.302, -0.2565, 0.9181, 0.302, -0.2565, 0.9181, 0.302, -0.2565, 0.9181, 0.302, -0.2565, 0.9181, -0.5458, -0.8305, -0.1117, -0.5458, -0.8305, -0.1117, -0.5458, -0.8305, -0.1117, -0.5458, -0.8305, -0.1117, 0.986, 0.03581, -0.1629, 0.986, 0.03581, -0.1629, 0.986, 0.03581, -0.1629, 0.986, 0.03581, -0.1629, -0.2751, -0.2152, 0.937, -0.2751, -0.2152, 0.937, -0.2751, -0.2152, 0.937, -0.2751, -0.2152, 0.937, -0.9734, -0.01096, -0.2287, -0.9734, -0.01096, -0.2287, -0.9734, -0.01096, -0.2287, -0.9734, -0.01096, -0.2287, -0.6416, 0.1198, -0.7576, -0.6416, 0.1198, -0.7576, -0.6416, 0.1198, -0.7576, -0.6416, 0.1198, -0.7576, 0.9609, -0.0001651, -0.2769, 0.9609, -0.0001651, -0.2769, 0.9609, -0.0001651, -0.2769, 0.9609, -0.0001651, -0.2769, -0.1702, -0.2521, 0.9526, -0.1702, -0.2521, 0.9526, -0.1702, -0.2521, 0.9526, -0.1702, -0.2521, 0.9526, -0.9635, 0.04579, -0.2636, -0.9635, 0.04579, -0.2636, -0.9635, 0.04579, -0.2636, -0.9635, 0.04579, -0.2636, -0.7537, 0.07996, -0.6523, -0.7537, 0.07996, -0.6523, -0.7537, 0.07996, -0.6523, -0.7537, 0.07996, -0.6523, 0.2435, -0.3423, 0.9075, 0.2435, -0.3423, 0.9075, 0.2435, -0.3423, 0.9075, 0.2435, -0.3423, 0.9075, -0.3188, -0.4081, 0.8555, -0.3188, -0.4081, 0.8555, -0.3188, -0.4081, 0.8555, -0.3188, -0.4081, 0.8555, -0.9072, 0.09629, -0.4095, -0.9072, 0.09629, -0.4095, -0.9072, 0.09629, -0.4095, -0.9072, 0.09629, -0.4095, -0.5687, 0.2035, -0.797, -0.5687, 0.2035, -0.797, -0.5687, 0.2035, -0.797, -0.5687, 0.2035, -0.797, 0.8669, 0.1088, -0.4865, 0.8669, 0.1088, -0.4865, 0.8669, 0.1088, -0.4865, 0.8669, 0.1088, -0.4865, 0.3234, -0.25, 0.9127, 0.3234, -0.25, 0.9127, 0.3234, -0.25, 0.9127, 0.3234, -0.25, 0.9127, -0.1685, -0.3151, 0.934, -0.1685, -0.3151, 0.934, -0.1685, -0.3151, 0.934, -0.1685, -0.3151, 0.934, 0.3885, 0.1771, -0.9043, 0.3885, 0.1771, -0.9043, 0.3885, 0.1771, -0.9043, 0.3885, 0.1771, -0.9043, -0.6471, 0.1296, -0.7513, -0.6471, 0.1296, -0.7513, -0.6471, 0.1296, -0.7513, -0.6471, 0.1296, -0.7513, 0.5234, 0.2056, -0.8269, 0.5234, 0.2056, -0.8269, 0.5234, 0.2056, -0.8269, 0.5234, 0.2056, -0.8269, 0.2906, 0.03698, -0.9561, 0.2906, 0.03698, -0.9561, 0.2906, 0.03698, -0.9561, 0.2906, 0.03698, -0.9561, 0.4774, 0.2207, -0.8505, 0.4774, 0.2207, -0.8505, 0.4774, 0.2207, -0.8505, 0.4774, 0.2207, -0.8505, 0.3782, -0.8842, -0.274, 0.3782, -0.8842, -0.274, 0.3782, -0.8842, -0.274, 0.3782, -0.8842, -0.274, -0.9516, 0.02342, -0.3065, -0.9516, 0.02342, -0.3065, -0.9516, 0.02342, -0.3065, -0.9516, 0.02342, -0.3065, 0.9269, 0.07502, -0.3676, 0.9269, 0.07502, -0.3676, 0.9269, 0.07502, -0.3676, 0.9269, 0.07502, -0.3676, 0.5632, -0.108, 0.8192, 0.5632, -0.108, 0.8192, 0.5632, -0.108, 0.8192, 0.5632, -0.108, 0.8192, 0.03044, -0.08322, 0.9961, 0.03044, -0.08322, 0.9961, 0.03044, -0.08322, 0.9961, 0.03044, -0.08322, 0.9961, -0.4339, -0.8735, -0.2206, -0.4339, -0.8735, -0.2206, -0.4339, -0.8735, -0.2206, -0.4339, -0.8735, -0.2206, 0.9833, -0.1089, -0.1455, 0.9833, -0.1089, -0.1455, 0.9833, -0.1089, -0.1455, 0.9833, -0.1089, -0.1455, -0.3855, -0.01908, 0.9225, -0.3855, -0.01908, 0.9225, -0.3855, -0.01908, 0.9225, -0.3855, -0.01908, 0.9225, -0.9754, 0.1317, -0.1767, -0.9754, 0.1317, -0.1767, -0.9754, 0.1317, -0.1767, -0.9754, 0.1317, -0.1767, -0.4947, -0.03194, -0.8685, -0.4947, -0.03194, -0.8685, -0.4947, -0.03194, -0.8685, -0.4947, -0.03194, -0.8685, 0.9851, -0.05822, -0.1621, 0.9851, -0.05822, -0.1621, 0.9851, -0.05822, -0.1621, 0.9851, -0.05822, -0.1621, -0.4449, -0.2659, 0.8552, -0.4449, -0.2659, 0.8552, -0.4449, -0.2659, 0.8552, -0.4449, -0.2659, 0.8552, -0.9313, 0.1717, -0.3212, -0.9313, 0.1717, -0.3212, -0.9313, 0.1717, -0.3212, -0.9313, 0.1717, -0.3212, -0.5578, 0.3146, -0.768, -0.5578, 0.3146, -0.768, -0.5578, 0.3146, -0.768, -0.5578, 0.3146, -0.768, 0.9246, 0.01539, -0.3806, 0.9246, 0.01539, -0.3806, 0.9246, 0.01539, -0.3806, 0.9246, 0.01539, -0.3806, 0.1162, -0.3383, 0.9338, 0.1162, -0.3383, 0.9338, 0.1162, -0.3383, 0.9338, 0.1162, -0.3383, 0.9338, -0.4708, -0.2705, 0.8397, -0.4708, -0.2705, 0.8397, -0.4708, -0.2705, 0.8397, -0.4708, -0.2705, 0.8397, -0.8886, 0.1379, -0.4374, -0.8886, 0.1379, -0.4374, -0.8886, 0.1379, -0.4374, -0.8886, 0.1379, -0.4374, -0.3872, 0.2006, -0.8999, -0.3872, 0.2006, -0.8999, -0.3872, 0.2006, -0.8999, -0.3872, 0.2006, -0.8999, 0.9716, -0.005873, -0.2364, 0.9716, -0.005873, -0.2364, 0.9716, -0.005873, -0.2364, 0.9716, -0.005873, -0.2364, 0.05381, -0.299, 0.9527, 0.05381, -0.299, 0.9527, 0.05381, -0.299, 0.9527, 0.05381, -0.299, 0.9527, 0.5659, 0.1207, -0.8156, 0.5659, 0.1207, -0.8156, 0.5659, 0.1207, -0.8156, 0.5659, 0.1207, -0.8156, -0.5004, 0.1571, -0.8514, -0.5004, 0.1571, -0.8514, -0.5004, 0.1571, -0.8514, -0.5004, 0.1571, -0.8514, -0.9168, 0.08798, -0.3894, -0.9168, 0.08798, -0.3894, -0.9168, 0.08798, -0.3894, -0.9168, 0.08798, -0.3894, 0.5405, 0.14, -0.8296, 0.5405, 0.14, -0.8296, 0.5405, 0.14, -0.8296, 0.5405, 0.14, -0.8296, 0.5941, -0.04224, -0.8033, 0.5941, -0.04224, -0.8033, 0.5941, -0.04224, -0.8033, 0.5941, -0.04224, -0.8033, 0.5447, -0.7992, -0.2542, 0.5447, -0.7992, -0.2542, 0.5447, -0.7992, -0.2542, 0.5447, -0.7992, -0.2542, 0.9271, -0.08836, -0.3642, 0.9271, -0.08836, -0.3642, 0.9271, -0.08836, -0.3642, 0.9271, -0.08836, -0.3642, -0.4766, -0.2525, 0.8421, -0.4766, -0.2525, 0.8421, -0.4766, -0.2525, 0.8421, -0.4766, -0.2525, 0.8421, 0.5725, 0.1145, -0.8118, 0.5725, 0.1145, -0.8118, 0.5725, 0.1145, -0.8118, 0.5725, 0.1145, -0.8118, 0.3836, -0.2491, 0.8893, 0.3836, -0.2491, 0.8893, 0.3836, -0.2491, 0.8893, 0.3836, -0.2491, 0.8893, -0.06816, -0.2681, 0.961, -0.06816, -0.2681, 0.961, -0.06816, -0.2681, 0.961, -0.06816, -0.2681, 0.961, -0.2647, -0.9237, -0.2768, -0.2647, -0.9237, -0.2768, -0.2647, -0.9237, -0.2768, -0.2647, -0.9237, -0.2768, 0.9984, -0.05457, 0.0142, 0.9984, -0.05457, 0.0142, 0.9984, -0.05457, 0.0142, 0.9984, -0.05457, 0.0142, -0.5679, -0.1495, 0.8094, -0.5679, -0.1495, 0.8094, -0.5679, -0.1495, 0.8094, -0.5679, -0.1495, 0.8094, -0.9717, 0.1078, -0.2102, -0.9717, 0.1078, -0.2102, -0.9717, 0.1078, -0.2102, -0.9717, 0.1078, -0.2102, -0.5665, 0.1375, -0.8125, -0.5665, 0.1375, -0.8125, -0.5665, 0.1375, -0.8125, -0.5665, 0.1375, -0.8125, 0.9735, -0.2183, -0.06752, 0.9735, -0.2183, -0.06752, 0.9735, -0.2183, -0.06752, 0.9735, -0.2183, -0.06752, -0.4461, 0.02982, 0.8945, -0.4461, 0.02982, 0.8945, -0.4461, 0.02982, 0.8945, -0.4461, 0.02982, 0.8945, -0.9651, 0.113, -0.2363, -0.9651, 0.113, -0.2363, -0.9651, 0.113, -0.2363, -0.9651, 0.113, -0.2363, -0.4314, 0.0677, -0.8996, -0.4314, 0.0677, -0.8996, -0.4314, 0.0677, -0.8996, -0.4314, 0.0677, -0.8996, 0.2172, -0.21, 0.9533, 0.2172, -0.21, 0.9533, 0.2172, -0.21, 0.9533, 0.2172, -0.21, 0.9533, 0.9709, -0.1111, -0.2124, 0.9709, -0.1111, -0.2124, 0.9709, -0.1111, -0.2124, 0.9709, -0.1111, -0.2124, -0.4616, -0.06474, 0.8847, -0.4616, -0.06474, 0.8847, -0.4616, -0.06474, 0.8847, -0.4616, -0.06474, 0.8847, -0.9444, 0.1688, -0.2822, -0.9444, 0.1688, -0.2822, -0.9444, 0.1688, -0.2822, -0.9444, 0.1688, -0.2822, 0.3398, -0.4582, 0.8213, 0.3398, -0.4582, 0.8213, 0.3398, -0.4582, 0.8213, 0.3398, -0.4582, 0.8213, -0.4507, -0.3016, 0.8402, -0.4507, -0.3016, 0.8402, -0.4507, -0.3016, 0.8402, -0.4507, -0.3016, 0.8402, -0.9354, 0.11, -0.3361, -0.9354, 0.11, -0.3361, -0.9354, 0.11, -0.3361, -0.9354, 0.11, -0.3361, -0.3843, 0.1665, -0.9081, -0.3843, 0.1665, -0.9081, -0.3843, 0.1665, -0.9081, -0.3843, 0.1665, -0.9081, 0.3197, 0.1094, -0.9412, 0.3197, 0.1094, -0.9412, 0.3197, 0.1094, -0.9412, 0.3197, 0.1094, -0.9412, -0.3613, 0.1281, -0.9236, -0.3613, 0.1281, -0.9236, -0.3613, 0.1281, -0.9236, -0.3613, 0.1281, -0.9236, 0.3398, -0.1503, -0.9284, 0.3398, -0.1503, -0.9284, 0.3398, -0.1503, -0.9284, 0.3398, -0.1503, -0.9284, 0.6261, 0.1523, -0.7647, 0.6261, 0.1523, -0.7647, 0.6261, 0.1523, -0.7647, 0.6261, 0.1523, -0.7647, 0.2841, -0.8993, -0.3325, 0.2841, -0.8993, -0.3325, 0.2841, -0.8993, -0.3325, 0.2841, -0.8993, -0.3325, 0.4537, 0.02608, -0.8908, 0.4537, 0.02608, -0.8908, 0.4537, 0.02608, -0.8908, 0.4537, 0.02608, -0.8908, 0.0003021, -0.3074, 0.9516, 0.0003021, -0.3074, 0.9516, 0.0003021, -0.3074, 0.9516, 0.0003021, -0.3074, 0.9516, 0.1993, -0.08399, 0.9763, 0.1993, -0.08399, 0.9763, 0.1993, -0.08399, 0.9763, 0.1993, -0.08399, 0.9763, -0.4314, -0.8606, -0.2705, -0.4314, -0.8606, -0.2705, -0.4314, -0.8606, -0.2705, -0.4314, -0.8606, -0.2705, 0.0476, -0.6891, -0.7231, 0.0476, -0.6891, -0.7231, 0.0476, -0.6891, -0.7231, 0.0476, -0.6891, -0.7231, 0.01042, -0.03724, -0.9993, 0.01042, -0.03724, -0.9993, 0.01042, -0.03724, -0.9993, 0.01042, -0.03724, -0.9993, -0.608, 0.2026, -0.7676, -0.608, 0.2026, -0.7676, -0.608, 0.2026, -0.7676, -0.608, 0.2026, -0.7676, 0.08674, -0.7026, -0.7062, 0.08674, -0.7026, -0.7062, 0.08674, -0.7026, -0.7062, 0.08674, -0.7026, -0.7062, -0.2064, 0.2035, -0.9571, -0.2064, 0.2035, -0.9571, -0.2064, 0.2035, -0.9571, -0.2064, 0.2035, -0.9571, -0.2064, 0.2035, -0.9571, -0.5842, 0.1521, -0.7972, -0.5842, 0.1521, -0.7972, -0.5842, 0.1521, -0.7972, -0.5842, 0.1521, -0.7972, 0.1102, -0.384, -0.9167, 0.1102, -0.384, -0.9167, 0.1102, -0.384, -0.9167, 0.1102, -0.384, -0.9167, -0.3788, -0.6141, -0.6924, -0.3788, -0.6141, -0.6924, -0.3788, -0.6141, -0.6924, -0.3788, -0.6141, -0.6924, 0.5768, 0.5956, -0.5591, 0.5768, 0.5956, -0.5591, 0.5768, 0.5956, -0.5591, 0.5768, 0.5956, -0.5591, -0.4824, -0.4934, -0.7238, -0.4824, -0.4934, -0.7238, -0.4824, -0.4934, -0.7238, -0.4824, -0.4934, -0.7238, -0.3401, -0.07607, -0.9373, -0.3401, -0.07607, -0.9373, -0.3401, -0.07607, -0.9373, -0.3401, -0.07607, -0.9373, -0.3401, -0.07607, -0.9373, 0.009055, -0.04224, -0.9991, 0.009055, -0.04224, -0.9991, 0.009055, -0.04224, -0.9991, 0.009055, -0.04224, -0.9991, 0.3609, -0.0853, -0.9287, 0.3609, -0.0853, -0.9287, 0.3609, -0.0853, -0.9287, 0.3609, -0.0853, -0.9287, 0.04875, -0.07735, 0.9958, 0.04875, -0.07735, 0.9958, 0.04875, -0.07735, 0.9958, 0.04875, -0.07735, 0.9958, 0.5931, -0.1517, 0.7907, 0.5931, -0.1517, 0.7907, 0.5931, -0.1517, 0.7907, 0.5931, -0.1517, 0.7907, 0.7024, -0.111, 0.703, 0.7024, -0.111, 0.703, 0.7024, -0.111, 0.703, 0.7024, -0.111, 0.703, -0.9851, 0.1479, -0.08755, -0.9851, 0.1479, -0.08755, -0.9851, 0.1479, -0.08755, -0.9851, 0.1479, -0.08755, 0.178, 0.4304, -0.8849, 0.178, 0.4304, -0.8849, 0.178, 0.4304, -0.8849, 0.178, 0.4304, -0.8849, 0.4412, -0.1068, 0.891, 0.4412, -0.1068, 0.891, 0.4412, -0.1068, 0.891, 0.4412, -0.1068, 0.891, -0.6995, -0.4553, 0.5508, -0.6995, -0.4553, 0.5508, -0.6995, -0.4553, 0.5508, -0.6995, -0.4553, 0.5508, -0.9399, -0.3063, -0.1506, -0.9399, -0.3063, -0.1506, -0.9399, -0.3063, -0.1506, -0.9399, -0.3063, -0.1506, 0.2332, 0.2686, -0.9346, 0.2332, 0.2686, -0.9346, 0.2332, 0.2686, -0.9346, 0.2332, 0.2686, -0.9346, 0.557, -0.02861, 0.83, 0.557, -0.02861, 0.83, 0.557, -0.02861, 0.83, 0.557, -0.02861, 0.83, -0.5713, -0.6492, 0.5021, -0.5713, -0.6492, 0.5021, -0.5713, -0.6492, 0.5021, -0.5713, -0.6492, 0.5021, -0.6902, -0.6588, -0.2993, -0.6902, -0.6588, -0.2993, -0.6902, -0.6588, -0.2993, -0.6902, -0.6588, -0.2993, -0.391, -0.2898, -0.8736, -0.391, -0.2898, -0.8736, -0.391, -0.2898, -0.8736, -0.391, -0.2898, -0.8736, -0.5496, 0.01974, -0.8352, -0.5496, 0.01974, -0.8352, -0.5496, 0.01974, -0.8352, -0.5496, 0.01974, -0.8352, 0.6995, -0.5406, -0.4673, 0.6995, -0.5406, -0.4673, 0.6995, -0.5406, -0.4673, 0.6995, -0.5406, -0.4673, 0.4282, -0.2352, 0.8725, 0.4282, -0.2352, 0.8725, 0.4282, -0.2352, 0.8725, 0.4282, -0.2352, 0.8725, 0.2934, -0.9533, 0.07148, 0.2934, -0.9533, 0.07148, 0.2934, -0.9533, 0.07148, 0.2934, -0.9533, 0.07148, -0.2573, -0.1622, 0.9526, -0.2573, -0.1622, 0.9526, -0.2573, -0.1622, 0.9526, -0.2573, -0.1622, 0.9526, 0.4371, 0.02025, 0.8992, 0.4371, 0.02025, 0.8992, 0.4371, 0.02025, 0.8992, 0.4371, 0.02025, 0.8992, 0.9579, -0.2274, 0.1755, 0.9579, -0.2274, 0.1755, 0.9579, -0.2274, 0.1755, 0.9579, -0.2274, 0.1755, -0.5726, 0.4585, -0.6797, -0.5726, 0.4585, -0.6797, -0.5726, 0.4585, -0.6797, -0.5726, 0.4585, -0.6797, 0.2505, 0.2235, 0.942, 0.2505, 0.2235, 0.942, 0.2505, 0.2235, 0.942, 0.2505, 0.2235, 0.942, -0.7301, 0.1109, 0.6742, -0.7301, 0.1109, 0.6742, -0.7301, 0.1109, 0.6742, -0.7301, 0.1109, 0.6742, -0.07296, -0.8755, -0.4777, -0.07296, -0.8755, -0.4777, -0.07296, -0.8755, -0.4777, -0.07296, -0.8755, -0.4777, 0.9888, -0.081, -0.1251, 0.9888, -0.081, -0.1251, 0.9888, -0.081, -0.1251, 0.9888, -0.081, -0.1251, -0.552, -0.05059, -0.8323, -0.552, -0.05059, -0.8323, -0.552, -0.05059, -0.8323, -0.552, -0.05059, -0.8323, 0.8103, -0.1587, 0.5641, 0.8103, -0.1587, 0.5641, 0.8103, -0.1587, 0.5641, 0.8103, -0.1587, 0.5641, -0.5031, 0.2058, -0.8394, -0.5031, 0.2058, -0.8394, -0.5031, 0.2058, -0.8394, -0.5031, 0.2058, -0.8394, -0.2444, 0.3866, -0.8893, -0.2444, 0.3866, -0.8893, -0.2444, 0.3866, -0.8893, -0.2444, 0.3866, -0.8893, 0.8174, 0.1364, 0.5597, 0.8174, 0.1364, 0.5597, 0.8174, 0.1364, 0.5597, 0.8174, 0.1364, 0.5597, -0.8493, 0.3257, -0.4154, -0.8493, 0.3257, -0.4154, -0.8493, 0.3257, -0.4154, -0.8493, 0.3257, -0.4154, -0.1258, -0.02623, -0.9917, -0.1258, -0.02623, -0.9917, -0.1258, -0.02623, -0.9917, -0.1258, -0.02623, -0.9917, -0.6413, 0.08248, -0.7628, -0.6413, 0.08248, -0.7628, -0.6413, 0.08248, -0.7628, -0.6413, 0.08248, -0.7628, 0.06242, -0.07104, -0.9955, 0.06242, -0.07104, -0.9955, 0.06242, -0.07104, -0.9955, 0.06242, -0.07104, -0.9955, 0.0373, 0.2533, -0.9667, 0.0373, 0.2533, -0.9667, 0.0373, 0.2533, -0.9667, 0.0373, 0.2533, -0.9667, 0.5348, 0.5656, -0.6278, 0.5348, 0.5656, -0.6278, 0.5348, 0.5656, -0.6278, 0.5348, 0.5656, -0.6278, 0.3957, 0.6887, -0.6075, 0.3957, 0.6887, -0.6075, 0.3957, 0.6887, -0.6075, 0.3957, 0.6887, -0.6075, 0.8835, 0.396, 0.2504, 0.8835, 0.396, 0.2504, 0.8835, 0.396, 0.2504, 0.8835, 0.396, 0.2504, 0.8131, 0.5287, 0.2437, 0.8131, 0.5287, 0.2437, 0.8131, 0.5287, 0.2437, 0.8131, 0.5287, 0.2437, -0.909, 0.302, 0.2873, -0.909, 0.302, 0.2873, -0.909, 0.302, 0.2873, -0.909, 0.302, 0.2873, -0.0618, -0.1983, -0.9782, -0.0618, -0.1983, -0.9782, -0.0618, -0.1983, -0.9782, -0.0618, -0.1983, -0.9782, 0.9223, 0.2959, 0.2487, 0.9223, 0.2959, 0.2487, 0.9223, 0.2959, 0.2487, 0.9223, 0.2959, 0.2487, 0.106, -0.1548, -0.9823, 0.106, -0.1548, -0.9823, 0.106, -0.1548, -0.9823, 0.106, -0.1548, -0.9823, 0.106, -0.1548, -0.9823, -0.3327, -0.04419, 0.942, -0.3327, -0.04419, 0.942, -0.3327, -0.04419, 0.942, -0.3327, -0.04419, 0.942, -0.3327, -0.04419, 0.942, 0.2889, -0.1669, 0.9427, 0.2889, -0.1669, 0.9427, 0.2889, -0.1669, 0.9427, 0.2889, -0.1669, 0.9427, 0.2742, 0.9516, -0.1387, 0.2742, 0.9516, -0.1387, 0.2742, 0.9516, -0.1387, 0.2742, 0.9516, -0.1387, 0.1869, -0.9748, 0.1221, 0.1869, -0.9748, 0.1221, 0.1869, -0.9748, 0.1221, 0.1869, -0.9748, 0.1221, -0.1026, 0.9736, 0.2041, -0.1026, 0.9736, 0.2041, -0.1026, 0.9736, 0.2041, -0.1026, 0.9736, 0.2041, 0.06304, -0.8636, 0.5003, 0.06304, -0.8636, 0.5003, 0.06304, -0.8636, 0.5003, 0.06304, -0.8636, 0.5003, -0.1027, -0.9751, -0.1966, -0.1027, -0.9751, -0.1966, -0.1027, -0.9751, -0.1966, -0.1027, -0.9751, -0.1966, -0.07538, -0.8382, 0.5402, -0.07538, -0.8382, 0.5402, -0.07538, -0.8382, 0.5402, -0.07538, -0.8382, 0.5402, 0.506, -0.2829, -0.8149, 0.506, -0.2829, -0.8149, 0.506, -0.2829, -0.8149, 0.506, -0.2829, -0.8149, 0.9148, 0.4024, 0.03401, 0.9148, 0.4024, 0.03401, 0.9148, 0.4024, 0.03401, 0.9148, 0.4024, 0.03401, 0.3444, 0.4858, -0.8034, 0.3444, 0.4858, -0.8034, 0.3444, 0.4858, -0.8034, 0.3444, 0.4858, -0.8034, 0.3782, 0.396, 0.8368, 0.3782, 0.396, 0.8368, 0.3782, 0.396, 0.8368, 0.3782, 0.396, 0.8368, -0.2751, 0.4292, 0.8603, -0.2751, 0.4292, 0.8603, -0.2751, 0.4292, 0.8603, -0.2751, 0.4292, 0.8603, -0.8432, 0.5347, 0.05559, -0.8432, 0.5347, 0.05559, -0.8432, 0.5347, 0.05559, -0.8432, 0.5347, 0.05559, -0.2095, 0.548, -0.8098, -0.2095, 0.548, -0.8098, -0.2095, 0.548, -0.8098, -0.2095, 0.548, -0.8098, 0.1195, 0.8514, -0.5106, 0.1195, 0.8514, -0.5106, 0.1195, 0.8514, -0.5106, 0.1195, 0.8514, -0.5106, -0.1252, 0.8904, -0.4377, -0.1252, 0.8904, -0.4377, -0.1252, 0.8904, -0.4377, -0.1252, 0.8904, -0.4377, 0.14, 0.9151, 0.378, 0.14, 0.9151, 0.378, 0.14, 0.9151, 0.378, 0.14, 0.9151, 0.378, 0.06767, -0.9912, -0.1136, 0.06767, -0.9912, -0.1136, 0.06767, -0.9912, -0.1136, 0.06767, -0.9912, -0.1136, -0.2291, -0.9696, 0.08621, -0.2291, -0.9696, 0.08621, -0.2291, -0.9696, 0.08621, -0.2291, -0.9696, 0.08621, -0.2365, 0.961, -0.1434, -0.2365, 0.961, -0.1434, -0.2365, 0.961, -0.1434, -0.2365, 0.961, -0.1434, 0.01026, 0.9924, -0.1226, 0.01026, 0.9924, -0.1226, 0.01026, 0.9924, -0.1226, 0.01026, 0.9924, -0.1226, 0.01026, 0.9924, -0.1226, 0.01026, 0.9924, -0.1226, 0.2611, 0.2745, -0.9254, 0.2611, 0.2745, -0.9254, 0.2611, 0.2745, -0.9254, 0.2611, 0.2745, -0.9254, 0.937, 0.3176, -0.1457, 0.937, 0.3176, -0.1457, 0.937, 0.3176, -0.1457, 0.937, 0.3176, -0.1457, -0.37, 0.005651, 0.929, -0.37, 0.005651, 0.929, -0.37, 0.005651, 0.929, -0.37, 0.005651, 0.929, -0.3654, 0.2419, -0.8989, -0.3654, 0.2419, -0.8989, -0.3654, 0.2419, -0.8989, -0.3654, 0.2419, -0.8989, 0.2624, -0.005813, 0.965, 0.2624, -0.005813, 0.965, 0.2624, -0.005813, 0.965, 0.2624, -0.005813, 0.965, 0.9156, 0.3428, 0.2102, 0.9156, 0.3428, 0.2102, 0.9156, 0.3428, 0.2102, 0.9156, 0.3428, 0.2102])] * 3)])

# ---- objects
ob_glove = bpy.data.objects.new('Glove', me_ncl1_29_000)

# ---- transforms, parenting, visibility, modifiers, constraints
ob_glove.location = (0.0, 0.0, 0.0)
ob_glove.color = (0.8, 0.8, 0.8, 1.0)
ob_glove.lineart.crease_threshold = 0.0

# ---- collection membership
col_collection_1.objects.link(ob_glove)

# ---- scene / render settings (as saved in the file)
scene.frame_start = 1; scene.frame_end = 250; scene.frame_set(0)
scene.render.engine = 'CYCLES'
scene.render.resolution_x = 1000
scene.render.resolution_y = 1000
scene.render.dither_intensity = 0.0
scene.cycles.samples = 200
scene.cycles.sampling_pattern = 'TABULATED_SOBOL'
scene.cycles.light_sampling_threshold = 0.0
scene.cycles.use_adaptive_sampling = False
scene.cycles.use_light_tree = False
scene.cycles.caustics_reflective = False
scene.cycles.caustics_refractive = False
scene.cycles.blur_glossy = 0.0
scene.cycles.max_bounces = 2
scene.cycles.pixel_filter_type = 'GAUSSIAN'
scene.cycles.sample_clamp_indirect = 0.0
scene.view_settings.view_transform = 'Standard'
bpy.context.view_layer.update()

# ---- added for rendering (the .blend has no active camera): camera
cam_auto = bpy.data.cameras.new('AutoCamera')
cam_auto.lens = 50.0
cam_auto.sensor_width = 36.0
cam_auto.clip_end = 1000.0
ob_auto_camera = bpy.data.objects.new('AutoCamera', cam_auto)
scene.collection.objects.link(ob_auto_camera)
ob_auto_camera.location = (1.08771, -1.28939, 0.911661)
ob_auto_camera.rotation_euler = (1.09748, -7.21219e-08, 0.694738)
scene.camera = ob_auto_camera
bpy.context.view_layer.update()
